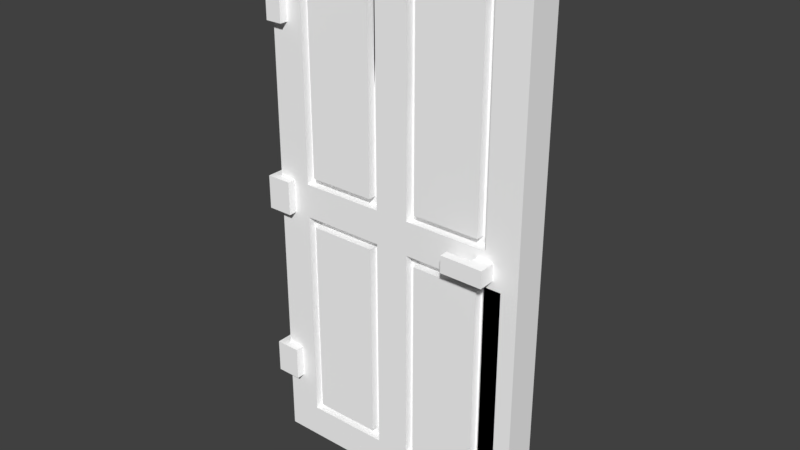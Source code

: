 # Source: door-wooden-dark.blend  (saved by Blender 2.78.0; exported with 4.5.12 LTS)
import bpy
from mathutils import Matrix  # noqa: F401  (used for matrix-valued properties, if any)

bpy.ops.wm.read_factory_settings(use_empty=True)
scene = bpy.context.scene
scene.name = 'Scene'

# ---- collections
col_collection_1 = bpy.data.collections.new('Collection 1'); scene.collection.children.link(col_collection_1)

# ---- materials (node trees are filled in below, after node groups)
mat_door_wooden_dark_material = bpy.data.materials.new('door-wooden-dark_material')
mat_door_wooden_dark_material.alpha_threshold = 0.0
mat_door_wooden_dark_material.use_transparent_shadow = False
mat_door_wooden_dark_material.diffuse_color = (1.0, 1.0, 1.0, 1.0)
mat_door_wooden_dark_material.roughness = 0.5

# ---- material node trees

# ---- world
world_world = bpy.data.worlds.new('World'); scene.world = world_world
world_world.color = (0.05088, 0.05088, 0.05088)
world_world.use_sun_shadow = False
world_world.sun_shadow_jitter_overblur = 0.0
world_world.cycles.sampling_method = 'MANUAL'

# ---- meshes
me_door_wooden_dark_1 = bpy.data.meshes.new('door-wooden-dark_1')
me_door_wooden_dark_1.from_pydata([(14.0, 29.0, 3.0), (14.0, 5.0, 3.0), (6.0, 5.0, 3.0), (6.0, 29.0, 3.0), (14.0, 59.0, 3.0), (14.0, 35.0, 3.0), (6.0, 35.0, 3.0), (6.0, 59.0, 3.0), (28.0, 29.0, 3.0), (28.0, 5.0, 3.0), (20.0, 5.0, 3.0), (20.0, 29.0, 3.0), (28.0, 59.0, 3.0), (28.0, 35.0, 3.0), (20.0, 35.0, 3.0), (20.0, 59.0, 3.0), (5.0, 30.0, 3.0), (5.0, 12.0, 3.0), (1.0, 12.0, 3.0), (1.0, 30.0, 3.0), (5.0, 52.0, 3.0), (5.0, 34.0, 3.0), (1.0, 34.0, 3.0), (1.0, 52.0, 3.0), (19.0, 30.0, 3.0), (19.0, 4.0, 3.0), (15.0, 4.0, 3.0), (15.0, 30.0, 3.0), (19.0, 60.0, 3.0), (19.0, 34.0, 3.0), (15.0, 34.0, 3.0), (15.0, 60.0, 3.0), (33.0, 30.0, 3.0), (33.0, 4.0, 3.0), (29.0, 4.0, 3.0), (29.0, 30.0, 3.0), (33.0, 60.0, 3.0), (33.0, 34.0, 3.0), (29.0, 34.0, 3.0), (29.0, 60.0, 3.0), (6.0, 29.0, 4.0), (6.0, 5.0, 4.0), (5.0, 5.0, 4.0), (5.0, 29.0, 4.0), (6.0, 59.0, 4.0), (6.0, 35.0, 4.0), (5.0, 35.0, 4.0), (5.0, 59.0, 4.0), (15.0, 29.0, 4.0), (15.0, 5.0, 4.0), (14.0, 5.0, 4.0), (14.0, 29.0, 4.0), (15.0, 59.0, 4.0), (15.0, 35.0, 4.0), (14.0, 35.0, 4.0), (14.0, 59.0, 4.0), (20.0, 29.0, 4.0), (20.0, 5.0, 4.0), (19.0, 5.0, 4.0), (19.0, 29.0, 4.0), (20.0, 59.0, 4.0), (20.0, 35.0, 4.0), (19.0, 35.0, 4.0), (19.0, 59.0, 4.0), (29.0, 29.0, 4.0), (29.0, 5.0, 4.0), (28.0, 5.0, 4.0), (28.0, 29.0, 4.0), (29.0, 59.0, 4.0), (29.0, 35.0, 4.0), (28.0, 35.0, 4.0), (28.0, 59.0, 4.0), (33.0, 0.0, 3.0), (1.0, 0.0, 3.0), (1.0, 4.0, 3.0), (33.0, 64.0, 3.0), (1.0, 60.0, 3.0), (1.0, 64.0, 3.0), (3.0, 12.0, 2.0), (3.0, 8.0, 2.0), (0.0, 8.0, 2.0), (0.0, 12.0, 2.0), (3.0, 34.0, 2.0), (3.0, 30.0, 2.0), (0.0, 30.0, 2.0), (0.0, 34.0, 2.0), (5.0, 8.0, 3.0), (5.0, 4.0, 3.0), (1.0, 8.0, 3.0), (5.0, 60.0, 3.0), (5.0, 56.0, 3.0), (1.0, 56.0, 3.0), (3.0, 56.0, 2.0), (3.0, 52.0, 2.0), (1.0, 52.0, 2.0), (1.0, 56.0, 2.0), (3.0, 8.0, 3.0), (3.0, 12.0, 3.0), (3.0, 52.0, 3.0), (3.0, 56.0, 3.0), (28.0, 33.0, 3.0), (28.0, 31.0, 3.0), (3.0, 31.0, 3.0), (3.0, 33.0, 3.0), (30.0, 33.0, 1.0), (30.0, 31.0, 1.0), (25.0, 31.0, 1.0), (25.0, 33.0, 1.0), (33.0, 33.0, 3.0), (33.0, 31.0, 3.0), (30.0, 31.0, 3.0), (30.0, 33.0, 3.0), (28.0, 33.0, 8.0), (28.0, 31.0, 8.0), (25.0, 31.0, 8.0), (25.0, 33.0, 8.0), (3.0, 30.0, 3.0), (3.0, 34.0, 3.0), (15.0, 4.0, 4.0), (5.0, 4.0, 4.0), (15.0, 30.0, 4.0), (5.0, 30.0, 4.0), (15.0, 34.0, 4.0), (5.0, 34.0, 4.0), (15.0, 60.0, 4.0), (5.0, 60.0, 4.0), (29.0, 4.0, 4.0), (19.0, 4.0, 4.0), (29.0, 30.0, 4.0), (19.0, 30.0, 4.0), (29.0, 34.0, 4.0), (19.0, 34.0, 4.0), (29.0, 60.0, 4.0), (19.0, 60.0, 4.0), (6.0, 29.0, 7.0), (6.0, 5.0, 7.0), (14.0, 5.0, 7.0), (14.0, 29.0, 7.0), (6.0, 59.0, 7.0), (6.0, 35.0, 7.0), (14.0, 35.0, 7.0), (14.0, 59.0, 7.0), (20.0, 29.0, 7.0), (20.0, 5.0, 7.0), (28.0, 5.0, 7.0), (28.0, 29.0, 7.0), (20.0, 59.0, 7.0), (20.0, 35.0, 7.0), (28.0, 35.0, 7.0), (28.0, 59.0, 7.0), (1.0, 30.0, 7.0), (1.0, 12.0, 7.0), (5.0, 12.0, 7.0), (5.0, 30.0, 7.0), (1.0, 52.0, 7.0), (1.0, 34.0, 7.0), (5.0, 34.0, 7.0), (5.0, 52.0, 7.0), (15.0, 30.0, 7.0), (15.0, 4.0, 7.0), (19.0, 4.0, 7.0), (19.0, 30.0, 7.0), (15.0, 60.0, 7.0), (15.0, 34.0, 7.0), (19.0, 34.0, 7.0), (19.0, 60.0, 7.0), (29.0, 30.0, 7.0), (29.0, 4.0, 7.0), (33.0, 4.0, 7.0), (33.0, 30.0, 7.0), (29.0, 60.0, 7.0), (29.0, 34.0, 7.0), (33.0, 34.0, 7.0), (33.0, 60.0, 7.0), (5.0, 29.0, 6.0), (5.0, 5.0, 6.0), (6.0, 5.0, 6.0), (6.0, 29.0, 6.0), (5.0, 59.0, 6.0), (5.0, 35.0, 6.0), (6.0, 35.0, 6.0), (6.0, 59.0, 6.0), (14.0, 29.0, 6.0), (14.0, 5.0, 6.0), (15.0, 5.0, 6.0), (15.0, 29.0, 6.0), (14.0, 59.0, 6.0), (14.0, 35.0, 6.0), (15.0, 35.0, 6.0), (15.0, 59.0, 6.0), (19.0, 29.0, 6.0), (19.0, 5.0, 6.0), (20.0, 5.0, 6.0), (20.0, 29.0, 6.0), (19.0, 59.0, 6.0), (19.0, 35.0, 6.0), (20.0, 35.0, 6.0), (20.0, 59.0, 6.0), (28.0, 29.0, 6.0), (28.0, 5.0, 6.0), (29.0, 5.0, 6.0), (29.0, 29.0, 6.0), (28.0, 59.0, 6.0), (28.0, 35.0, 6.0), (29.0, 35.0, 6.0), (29.0, 59.0, 6.0), (1.0, 4.0, 7.0), (1.0, 0.0, 7.0), (33.0, 0.0, 7.0), (1.0, 64.0, 7.0), (1.0, 60.0, 7.0), (33.0, 64.0, 7.0), (1.0, 8.0, 7.0), (5.0, 4.0, 7.0), (5.0, 8.0, 7.0), (1.0, 56.0, 7.0), (5.0, 56.0, 7.0), (5.0, 60.0, 7.0), (0.0, 12.0, 8.0), (0.0, 8.0, 8.0), (3.0, 8.0, 8.0), (3.0, 12.0, 8.0), (0.0, 34.0, 8.0), (0.0, 30.0, 8.0), (3.0, 30.0, 8.0), (3.0, 34.0, 8.0), (3.0, 12.0, 7.0), (3.0, 8.0, 7.0), (3.0, 56.0, 7.0), (3.0, 52.0, 7.0), (1.0, 56.0, 8.0), (1.0, 52.0, 8.0), (3.0, 52.0, 8.0), (3.0, 56.0, 8.0), (3.0, 33.0, 7.0), (3.0, 31.0, 7.0), (28.0, 31.0, 7.0), (28.0, 33.0, 7.0), (25.0, 33.0, 9.0), (25.0, 31.0, 9.0), (30.0, 31.0, 9.0), (30.0, 33.0, 9.0), (25.0, 33.0, 2.0), (25.0, 31.0, 2.0), (28.0, 31.0, 2.0), (28.0, 33.0, 2.0), (30.0, 33.0, 7.0), (30.0, 31.0, 7.0), (33.0, 31.0, 7.0), (33.0, 33.0, 7.0), (3.0, 30.0, 7.0), (3.0, 34.0, 7.0), (5.0, 4.0, 6.0), (15.0, 4.0, 6.0), (5.0, 30.0, 6.0), (15.0, 30.0, 6.0), (5.0, 34.0, 6.0), (15.0, 34.0, 6.0), (5.0, 60.0, 6.0), (15.0, 60.0, 6.0), (19.0, 4.0, 6.0), (29.0, 4.0, 6.0), (19.0, 30.0, 6.0), (29.0, 30.0, 6.0), (19.0, 34.0, 6.0), (29.0, 34.0, 6.0), (19.0, 60.0, 6.0), (29.0, 60.0, 6.0), (0.0, 12.0, 3.0), (0.0, 12.0, 7.0), (0.0, 34.0, 3.0), (0.0, 34.0, 7.0), (30.0, 33.0, 2.0), (30.0, 33.0, 8.0), (0.0, 8.0, 7.0), (0.0, 8.0, 3.0), (0.0, 30.0, 7.0), (0.0, 30.0, 3.0), (30.0, 31.0, 2.0), (30.0, 31.0, 8.0)], [], [(1, 3, 0), (1, 2, 3), (5, 7, 4), (5, 6, 7), (9, 11, 8), (9, 10, 11), (13, 15, 12), (13, 14, 15), (116, 16, 17), (17, 19, 116), (19, 17, 97), (97, 18, 19), (98, 20, 21), (21, 23, 98), (23, 21, 117), (117, 22, 23), (25, 27, 24), (25, 26, 27), (29, 31, 28), (29, 30, 31), (33, 35, 32), (33, 34, 35), (37, 39, 36), (37, 38, 39), (41, 43, 40), (41, 42, 43), (45, 47, 44), (45, 46, 47), (49, 51, 48), (49, 50, 51), (53, 55, 52), (53, 54, 55), (57, 59, 56), (57, 58, 59), (61, 63, 60), (61, 62, 63), (65, 67, 64), (65, 66, 67), (69, 71, 68), (69, 70, 71), (34, 33, 72), (72, 25, 34), (25, 72, 73), (73, 26, 25), (26, 73, 74), (74, 87, 26), (77, 75, 36), (36, 76, 77), (76, 36, 39), (39, 89, 76), (89, 39, 28), (28, 31, 89), (79, 81, 78), (79, 80, 81), (83, 85, 82), (83, 84, 85), (96, 86, 87), (87, 88, 96), (88, 87, 74), (76, 89, 90), (90, 91, 76), (91, 90, 99), (93, 95, 92), (93, 94, 95), (86, 97, 17), (86, 96, 97), (20, 99, 90), (20, 98, 99), (101, 103, 100), (101, 102, 103), (105, 107, 104), (105, 106, 107), (109, 111, 108), (109, 110, 111), (113, 115, 112), (113, 114, 115), (110, 109, 32), (32, 101, 110), (101, 32, 35), (35, 102, 101), (102, 35, 24), (24, 116, 102), (116, 24, 27), (27, 16, 116), (38, 37, 108), (108, 29, 38), (29, 108, 111), (111, 30, 29), (30, 111, 100), (100, 21, 30), (21, 100, 103), (103, 117, 21), (50, 49, 118), (118, 41, 50), (41, 118, 119), (119, 42, 41), (121, 120, 48), (48, 43, 121), (43, 48, 51), (51, 40, 43), (54, 53, 122), (122, 45, 54), (45, 122, 123), (123, 46, 45), (125, 124, 52), (52, 47, 125), (47, 52, 55), (55, 44, 47), (66, 65, 126), (126, 57, 66), (57, 126, 127), (127, 58, 57), (129, 128, 64), (64, 59, 129), (59, 64, 67), (67, 56, 59), (70, 69, 130), (130, 61, 70), (61, 130, 131), (131, 62, 61), (133, 132, 68), (68, 63, 133), (63, 68, 71), (71, 60, 63), (135, 137, 134), (135, 136, 137), (139, 141, 138), (139, 140, 141), (143, 145, 142), (143, 144, 145), (147, 149, 146), (147, 148, 149), (250, 150, 151), (151, 153, 250), (153, 151, 226), (226, 152, 153), (229, 154, 155), (155, 157, 229), (157, 155, 251), (251, 156, 157), (159, 161, 158), (159, 160, 161), (163, 165, 162), (163, 164, 165), (167, 169, 166), (167, 168, 169), (171, 173, 170), (171, 172, 173), (175, 177, 174), (175, 176, 177), (179, 181, 178), (179, 180, 181), (183, 185, 182), (183, 184, 185), (187, 189, 186), (187, 188, 189), (191, 193, 190), (191, 192, 193), (195, 197, 194), (195, 196, 197), (199, 201, 198), (199, 200, 201), (203, 205, 202), (203, 204, 205), (213, 206, 207), (207, 159, 213), (159, 207, 208), (208, 160, 159), (160, 208, 168), (168, 167, 160), (211, 209, 210), (210, 173, 211), (173, 210, 217), (217, 170, 173), (170, 217, 162), (162, 165, 170), (227, 212, 206), (206, 214, 227), (214, 206, 213), (217, 210, 215), (215, 216, 217), (216, 215, 228), (219, 221, 218), (219, 220, 221), (223, 225, 222), (223, 224, 225), (227, 152, 226), (227, 214, 152), (229, 216, 228), (229, 157, 216), (231, 233, 230), (231, 232, 233), (235, 237, 234), (235, 236, 237), (239, 241, 238), (239, 240, 241), (243, 245, 242), (243, 244, 245), (247, 249, 246), (247, 248, 249), (236, 235, 250), (250, 247, 236), (247, 250, 153), (153, 248, 247), (248, 153, 158), (158, 169, 248), (169, 158, 161), (161, 166, 169), (156, 251, 234), (234, 163, 156), (163, 234, 237), (237, 164, 163), (164, 237, 246), (246, 171, 164), (171, 246, 249), (249, 172, 171), (176, 175, 252), (252, 183, 176), (183, 252, 253), (253, 184, 183), (255, 254, 174), (174, 185, 255), (185, 174, 177), (177, 182, 185), (180, 179, 256), (256, 187, 180), (187, 256, 257), (257, 188, 187), (259, 258, 178), (178, 189, 259), (189, 178, 181), (181, 186, 189), (192, 191, 260), (260, 199, 192), (199, 260, 261), (261, 200, 199), (263, 262, 190), (190, 201, 263), (201, 190, 193), (193, 198, 201), (196, 195, 264), (264, 203, 196), (203, 264, 265), (265, 204, 203), (267, 266, 194), (194, 205, 267), (205, 194, 197), (197, 202, 205), (18, 150, 19), (18, 151, 150), (22, 154, 23), (22, 155, 154), (2, 40, 3), (2, 41, 40), (6, 44, 7), (6, 45, 44), (120, 27, 26), (26, 48, 120), (48, 26, 118), (118, 49, 48), (124, 31, 30), (30, 52, 124), (52, 30, 122), (122, 53, 52), (10, 56, 11), (10, 57, 56), (14, 60, 15), (14, 61, 60), (128, 35, 34), (34, 64, 128), (64, 34, 126), (126, 65, 64), (132, 39, 38), (38, 68, 132), (68, 38, 130), (130, 69, 68), (176, 134, 177), (176, 135, 134), (180, 138, 181), (180, 139, 138), (158, 255, 185), (185, 159, 158), (159, 185, 184), (184, 253, 159), (162, 259, 189), (189, 163, 162), (163, 189, 188), (188, 257, 163), (192, 142, 193), (192, 143, 142), (196, 146, 197), (196, 147, 146), (166, 263, 201), (201, 167, 166), (167, 201, 200), (200, 261, 167), (170, 267, 205), (205, 171, 170), (171, 205, 204), (204, 265, 171), (212, 88, 74), (74, 206, 212), (206, 74, 73), (73, 207, 206), (209, 77, 76), (76, 210, 209), (210, 76, 91), (91, 215, 210), (268, 81, 80), (80, 269, 268), (269, 80, 275), (275, 218, 269), (218, 275, 274), (274, 219, 218), (270, 85, 84), (84, 271, 270), (271, 84, 277), (277, 222, 271), (222, 277, 276), (276, 223, 222), (91, 95, 94), (94, 215, 91), (215, 94, 23), (23, 230, 215), (230, 23, 154), (154, 231, 230), (106, 242, 107), (106, 243, 242), (244, 100, 245), (244, 101, 100), (236, 112, 237), (236, 113, 112), (114, 238, 115), (114, 239, 238), (75, 211, 173), (173, 36, 75), (36, 173, 172), (172, 37, 36), (37, 172, 249), (249, 108, 37), (108, 249, 248), (248, 109, 108), (109, 248, 169), (169, 32, 109), (32, 169, 168), (168, 33, 32), (33, 168, 208), (208, 72, 33), (16, 121, 43), (43, 17, 16), (17, 43, 42), (42, 86, 17), (86, 42, 119), (119, 87, 86), (89, 125, 47), (47, 90, 89), (90, 47, 46), (46, 20, 90), (20, 46, 123), (123, 21, 20), (50, 0, 51), (50, 1, 0), (54, 4, 55), (54, 5, 4), (24, 129, 59), (59, 25, 24), (25, 59, 58), (58, 127, 25), (28, 133, 63), (63, 29, 28), (29, 63, 62), (62, 131, 29), (66, 8, 67), (66, 9, 8), (70, 12, 71), (70, 13, 12), (254, 153, 152), (152, 174, 254), (174, 152, 214), (214, 175, 174), (175, 214, 213), (213, 252, 175), (258, 217, 216), (216, 178, 258), (178, 216, 157), (157, 179, 178), (179, 157, 156), (156, 256, 179), (136, 182, 137), (136, 183, 182), (140, 186, 141), (140, 187, 186), (262, 161, 160), (160, 190, 262), (190, 160, 260), (260, 191, 190), (266, 165, 164), (164, 194, 266), (194, 164, 264), (264, 195, 194), (144, 198, 145), (144, 199, 198), (148, 202, 149), (148, 203, 202), (96, 78, 97), (96, 79, 78), (82, 117, 103), (103, 83, 82), (83, 103, 102), (102, 116, 83), (98, 92, 99), (98, 93, 92), (220, 226, 221), (220, 227, 226), (251, 225, 224), (224, 234, 251), (234, 224, 250), (250, 235, 234), (232, 228, 233), (232, 229, 228), (272, 111, 110), (110, 104, 272), (104, 110, 278), (278, 105, 104), (273, 241, 240), (240, 246, 273), (246, 240, 279), (279, 247, 246), (77, 209, 75), (209, 211, 75), (268, 269, 18), (269, 151, 18), (270, 271, 22), (271, 155, 22), (87, 119, 26), (119, 118, 26), (21, 123, 30), (123, 122, 30), (25, 127, 34), (127, 126, 34), (29, 131, 38), (131, 130, 38), (252, 213, 253), (213, 159, 253), (256, 156, 257), (156, 163, 257), (260, 160, 261), (160, 167, 261), (264, 164, 265), (164, 171, 265), (104, 107, 242), (242, 245, 104), (272, 104, 245), (3, 40, 0), (40, 51, 0), (7, 44, 4), (44, 55, 4), (11, 56, 8), (56, 67, 8), (15, 60, 12), (60, 71, 12), (177, 134, 182), (134, 137, 182), (181, 138, 186), (138, 141, 186), (193, 142, 198), (142, 145, 198), (197, 146, 202), (146, 149, 202), (112, 115, 238), (238, 241, 112), (273, 112, 241), (78, 81, 268), (268, 18, 78), (97, 78, 18), (82, 85, 270), (270, 22, 82), (117, 82, 22), (151, 269, 218), (218, 221, 151), (226, 151, 221), (155, 271, 222), (222, 225, 155), (251, 155, 225), (95, 91, 92), (91, 99, 92), (245, 100, 272), (100, 111, 272), (215, 230, 228), (230, 233, 228), (237, 112, 246), (112, 273, 246), (207, 73, 208), (73, 72, 208), (274, 275, 212), (275, 88, 212), (276, 277, 150), (277, 19, 150), (121, 16, 120), (16, 27, 120), (125, 89, 124), (89, 31, 124), (129, 24, 128), (24, 35, 128), (133, 28, 132), (28, 39, 132), (153, 254, 158), (254, 255, 158), (217, 258, 162), (258, 259, 162), (161, 262, 166), (262, 263, 166), (165, 266, 170), (266, 267, 170), (244, 243, 106), (106, 105, 244), (278, 244, 105), (41, 2, 50), (2, 1, 50), (45, 6, 54), (6, 5, 54), (57, 10, 66), (10, 9, 66), (61, 14, 70), (14, 13, 70), (135, 176, 136), (176, 183, 136), (139, 180, 140), (180, 187, 140), (143, 192, 144), (192, 199, 144), (147, 196, 148), (196, 203, 148), (240, 239, 114), (114, 113, 240), (279, 240, 113), (88, 275, 80), (80, 79, 88), (96, 88, 79), (19, 277, 84), (84, 83, 19), (116, 19, 83), (220, 219, 274), (274, 212, 220), (227, 220, 212), (224, 223, 276), (276, 150, 224), (250, 224, 150), (23, 94, 98), (94, 93, 98), (101, 244, 110), (244, 278, 110), (231, 154, 232), (154, 229, 232), (113, 236, 279), (236, 247, 279)])
me_door_wooden_dark_1.polygons.foreach_set('use_smooth', [True] * 556)
_k = set([(0, 1), (0, 3), (0, 51), (1, 2), (1, 50), (2, 3), (2, 41), (3, 40), (4, 5), (4, 7), (4, 55), (5, 6), (5, 54), (6, 7), (6, 45), (7, 44), (8, 9), (8, 11), (8, 67), (9, 10), (9, 66), (10, 11), (10, 57), (11, 56), (12, 13), (12, 15), (12, 71), (13, 14), (13, 70), (14, 15), (14, 61), (15, 60), (16, 17), (16, 27), (16, 121), (17, 86), (18, 19), (18, 97), (18, 151), (19, 116), (19, 150), (20, 21), (20, 90), (21, 30), (21, 123), (22, 23), (22, 117), (22, 155), (23, 94), (23, 98), (24, 25), (24, 35), (24, 129), (25, 34), (25, 127), (26, 27), (26, 87), (26, 118), (27, 120), (28, 29), (28, 39), (28, 133), (29, 38), (29, 131), (30, 31), (30, 122), (31, 89), (31, 124), (32, 33), (32, 109), (33, 72), (34, 35), (34, 126), (35, 128), (36, 37), (36, 75), (37, 108), (38, 39), (38, 130), (39, 132), (40, 41), (40, 51), (41, 50), (42, 43), (42, 119), (43, 121), (44, 45), (44, 55), (45, 54), (46, 47), (46, 123), (47, 125), (48, 49), (48, 120), (49, 118), (50, 51), (52, 53), (52, 124), (53, 122), (54, 55), (56, 57), (56, 67), (57, 66), (58, 59), (58, 127), (59, 129), (60, 61), (60, 71), (61, 70), (62, 63), (62, 131), (63, 133), (64, 65), (64, 128), (65, 126), (66, 67), (68, 69), (68, 132), (69, 130), (70, 71), (72, 73), (72, 208), (73, 74), (73, 207), (74, 88), (75, 77), (75, 211), (76, 77), (76, 91), (77, 209), (78, 79), (78, 81), (78, 97), (79, 80), (79, 96), (80, 81), (80, 275), (81, 268), (82, 83), (82, 85), (82, 117), (83, 84), (83, 116), (84, 85), (84, 277), (85, 270), (86, 87), (87, 119), (88, 96), (88, 212), (89, 90), (89, 125), (91, 95), (91, 99), (92, 93), (92, 95), (92, 99), (93, 94), (93, 98), (94, 95), (96, 97), (98, 99), (100, 101), (100, 111), (100, 245), (101, 110), (101, 244), (102, 103), (102, 116), (103, 117), (104, 105), (104, 107), (104, 272), (105, 106), (105, 278), (106, 107), (106, 243), (107, 242), (108, 109), (110, 111), (110, 278), (111, 272), (112, 113), (112, 115), (112, 237), (113, 114), (113, 236), (114, 115), (114, 239), (115, 238), (118, 119), (120, 121), (122, 123), (124, 125), (126, 127), (128, 129), (130, 131), (132, 133), (134, 135), (134, 137), (134, 177), (135, 136), (135, 176), (136, 137), (136, 183), (137, 182), (138, 139), (138, 141), (138, 181), (139, 140), (139, 180), (140, 141), (140, 187), (141, 186), (142, 143), (142, 145), (142, 193), (143, 144), (143, 192), (144, 145), (144, 199), (145, 198), (146, 147), (146, 149), (146, 197), (147, 148), (147, 196), (148, 149), (148, 203), (149, 202), (150, 151), (150, 250), (151, 226), (152, 153), (152, 214), (153, 158), (153, 254), (154, 155), (154, 229), (154, 231), (155, 251), (156, 157), (156, 163), (156, 256), (157, 216), (158, 159), (158, 255), (159, 213), (159, 253), (160, 161), (160, 167), (160, 260), (161, 166), (161, 262), (162, 163), (162, 217), (162, 259), (163, 257), (164, 165), (164, 171), (164, 264), (165, 170), (165, 266), (166, 167), (166, 263), (167, 261), (168, 169), (168, 208), (169, 248), (170, 171), (170, 267), (171, 265), (172, 173), (172, 249), (173, 211), (174, 175), (174, 254), (175, 252), (176, 177), (176, 183), (177, 182), (178, 179), (178, 258), (179, 256), (180, 181), (180, 187), (181, 186), (182, 183), (184, 185), (184, 253), (185, 255), (186, 187), (188, 189), (188, 257), (189, 259), (190, 191), (190, 262), (191, 260), (192, 193), (192, 199), (193, 198), (194, 195), (194, 266), (195, 264), (196, 197), (196, 203), (197, 202), (198, 199), (200, 201), (200, 261), (201, 263), (202, 203), (204, 205), (204, 265), (205, 267), (206, 207), (206, 212), (207, 208), (209, 210), (209, 211), (210, 215), (212, 227), (213, 214), (213, 252), (215, 228), (215, 230), (216, 217), (217, 258), (218, 219), (218, 221), (218, 269), (219, 220), (219, 274), (220, 221), (220, 227), (221, 226), (222, 223), (222, 225), (222, 271), (223, 224), (223, 276), (224, 225), (224, 250), (225, 251), (226, 227), (228, 229), (228, 233), (229, 232), (230, 231), (230, 233), (231, 232), (232, 233), (234, 235), (234, 251), (235, 250), (236, 237), (236, 247), (237, 246), (238, 239), (238, 241), (239, 240), (240, 241), (240, 279), (241, 273), (242, 243), (242, 245), (243, 244), (244, 245), (246, 247), (246, 273), (247, 279), (248, 249), (252, 253), (254, 255), (256, 257), (258, 259), (260, 261), (262, 263), (264, 265), (266, 267), (268, 269), (270, 271), (274, 275), (276, 277)])
me_door_wooden_dark_1.attributes.new('sharp_edge', 'BOOLEAN', 'EDGE').data.foreach_set('value', [ (min(e.vertices), max(e.vertices)) in _k for e in me_door_wooden_dark_1.edges])
_uv = me_door_wooden_dark_1.uv_layers.new(name='M')
_uv.uv.foreach_set('vector', [0.2891, 0.2266, 0.3516, 0.4141, 0.2891, 0.4141, 0.2891, 0.2266, 0.3516, 0.2266, 0.3516, 0.4141, 0.2109, 0.2266, 0.2734, 0.4141, 0.2109, 0.4141, 0.2109, 0.2266, 0.2734, 0.2266, 0.2734, 0.4141, 0.4453, 0.2266, 0.5078, 0.4141, 0.4453, 0.4141, 0.4453, 0.2266, 0.5078, 0.2266, 0.5078, 0.4141, 0.3672, 0.2266, 0.4297, 0.4141, 0.3672, 0.4141, 0.3672, 0.2266, 0.4297, 0.2266, 0.4297, 0.4141, 0.2578, 0.6641, 0.2422, 0.6641, 0.2422, 0.5234, 0.2422, 0.5234, 0.2734, 0.6641, 0.2578, 0.6641, 0.2734, 0.6641, 0.2422, 0.5234, 0.2578, 0.5234, 0.2578, 0.5234, 0.2734, 0.5234, 0.2734, 0.6641, 0.3047, 0.6641, 0.2891, 0.6641, 0.2891, 0.5234, 0.2891, 0.5234, 0.3203, 0.6641, 0.3047, 0.6641, 0.3203, 0.6641, 0.2891, 0.5234, 0.3047, 0.5234, 0.3047, 0.5234, 0.3203, 0.5234, 0.3203, 0.6641, 0.2891, 0.007812, 0.3203, 0.2109, 0.2891, 0.2109, 0.2891, 0.007812, 0.3203, 0.007812, 0.3203, 0.2109, 0.2422, 0.007812, 0.2734, 0.2109, 0.2422, 0.2109, 0.2422, 0.007812, 0.2734, 0.007812, 0.2734, 0.2109, 0.3828, 0.007812, 0.4141, 0.2109, 0.3828, 0.2109, 0.3828, 0.007812, 0.4141, 0.007812, 0.4141, 0.2109, 0.3359, 0.007812, 0.3672, 0.2109, 0.3359, 0.2109, 0.3359, 0.007812, 0.3672, 0.007812, 0.3672, 0.2109, 0.03125, 0.5234, 0.03906, 0.7109, 0.03125, 0.7109, 0.03125, 0.5234, 0.03906, 0.5234, 0.03906, 0.7109, 0.007812, 0.5234, 0.01562, 0.7109, 0.007812, 0.7109, 0.007812, 0.5234, 0.01562, 0.5234, 0.01562, 0.7109, 0.07812, 0.5234, 0.08594, 0.7109, 0.07812, 0.7109, 0.07812, 0.5234, 0.08594, 0.5234, 0.08594, 0.7109, 0.05469, 0.5234, 0.0625, 0.7109, 0.05469, 0.7109, 0.05469, 0.5234, 0.0625, 0.5234, 0.0625, 0.7109, 0.9219, 0.2266, 0.9297, 0.4141, 0.9219, 0.4141, 0.9219, 0.2266, 0.9297, 0.2266, 0.9297, 0.4141, 0.8984, 0.2266, 0.9062, 0.4141, 0.8984, 0.4141, 0.8984, 0.2266, 0.9062, 0.2266, 0.9062, 0.4141, 0.9688, 0.2266, 0.9766, 0.4141, 0.9688, 0.4141, 0.9688, 0.2266, 0.9766, 0.2266, 0.9766, 0.4141, 0.9453, 0.2266, 0.9531, 0.4141, 0.9453, 0.4141, 0.9453, 0.2266, 0.9531, 0.2266, 0.9531, 0.4141, 0.7109, 0.4609, 0.6797, 0.4609, 0.6797, 0.4297, 0.6797, 0.4297, 0.7891, 0.4609, 0.7109, 0.4609, 0.7891, 0.4609, 0.6797, 0.4297, 0.9297, 0.4297, 0.9297, 0.4297, 0.8203, 0.4609, 0.7891, 0.4609, 0.8203, 0.4609, 0.9297, 0.4297, 0.9297, 0.4609, 0.9297, 0.4609, 0.8984, 0.4609, 0.8203, 0.4609, 0.7734, 0.6484, 0.5234, 0.6484, 0.5234, 0.6172, 0.5234, 0.6172, 0.7734, 0.6172, 0.7734, 0.6484, 0.7734, 0.6172, 0.5234, 0.6172, 0.5547, 0.6172, 0.5547, 0.6172, 0.7422, 0.6172, 0.7734, 0.6172, 0.7422, 0.6172, 0.5547, 0.6172, 0.6328, 0.6172, 0.6328, 0.6172, 0.6641, 0.6172, 0.7422, 0.6172, 0.8828, 0.5703, 0.9062, 0.6016, 0.8828, 0.6016, 0.8828, 0.5703, 0.9062, 0.5703, 0.9062, 0.6016, 0.9219, 0.5703, 0.9453, 0.6016, 0.9219, 0.6016, 0.9219, 0.5703, 0.9453, 0.5703, 0.9453, 0.6016, 0.8047, 0.6016, 0.7891, 0.6016, 0.7891, 0.5703, 0.7891, 0.5703, 0.8203, 0.6016, 0.8047, 0.6016, 0.8203, 0.6016, 0.7891, 0.5703, 0.8203, 0.5703, 0.8672, 0.6016, 0.8359, 0.6016, 0.8359, 0.5703, 0.8359, 0.5703, 0.8672, 0.5703, 0.8672, 0.6016, 0.8672, 0.5703, 0.8359, 0.5703, 0.8516, 0.5703, 0.8906, 0.6172, 0.9062, 0.6484, 0.8906, 0.6484, 0.8906, 0.6172, 0.9062, 0.6172, 0.9062, 0.6484, 0.8594, 0.6172, 0.875, 0.6484, 0.8594, 0.6484, 0.8594, 0.6172, 0.875, 0.6172, 0.875, 0.6484, 0.8281, 0.6172, 0.8438, 0.6484, 0.8281, 0.6484, 0.8281, 0.6172, 0.8438, 0.6172, 0.8438, 0.6484, 0.1484, 0.4766, 0.3438, 0.4922, 0.1484, 0.4922, 0.1484, 0.4766, 0.3438, 0.4766, 0.3438, 0.4922, 0.625, 0.4766, 0.6641, 0.4922, 0.625, 0.4922, 0.625, 0.4766, 0.6641, 0.4766, 0.6641, 0.4922, 0.7578, 0.4766, 0.7812, 0.4922, 0.7578, 0.4922, 0.7578, 0.4766, 0.7812, 0.4766, 0.7812, 0.4922, 0.7969, 0.4766, 0.8203, 0.4922, 0.7969, 0.4922, 0.7969, 0.4766, 0.8203, 0.4766, 0.8203, 0.4922, 0.7578, 0.6875, 0.7344, 0.6875, 0.7344, 0.6797, 0.7344, 0.6797, 0.7734, 0.6875, 0.7578, 0.6875, 0.7734, 0.6875, 0.7344, 0.6797, 0.7656, 0.6797, 0.7656, 0.6797, 0.9688, 0.6875, 0.7734, 0.6875, 0.9688, 0.6875, 0.7656, 0.6797, 0.8438, 0.6797, 0.8438, 0.6797, 0.9688, 0.6797, 0.9688, 0.6875, 0.9688, 0.6797, 0.8438, 0.6797, 0.875, 0.6797, 0.875, 0.6797, 0.9531, 0.6797, 0.9688, 0.6797, 0.5156, 0.6875, 0.4844, 0.6875, 0.4844, 0.6797, 0.4844, 0.6797, 0.5938, 0.6875, 0.5156, 0.6875, 0.5938, 0.6875, 0.4844, 0.6797, 0.5078, 0.6797, 0.5078, 0.6797, 0.625, 0.6875, 0.5938, 0.6875, 0.625, 0.6875, 0.5078, 0.6797, 0.5234, 0.6797, 0.5234, 0.6797, 0.7031, 0.6875, 0.625, 0.6875, 0.7031, 0.6875, 0.5234, 0.6797, 0.7188, 0.6797, 0.7188, 0.6797, 0.7188, 0.6875, 0.7031, 0.6875, 0.8594, 0.7344, 0.8516, 0.7344, 0.8516, 0.7266, 0.8516, 0.7266, 0.9219, 0.7344, 0.8594, 0.7344, 0.9219, 0.7344, 0.8516, 0.7266, 0.9297, 0.7266, 0.9297, 0.7266, 0.9297, 0.7344, 0.9219, 0.7344, 0.6484, 0.7344, 0.5703, 0.7344, 0.5703, 0.7266, 0.5703, 0.7266, 0.6484, 0.7266, 0.6484, 0.7344, 0.6484, 0.7266, 0.5703, 0.7266, 0.5781, 0.7266, 0.5781, 0.7266, 0.6406, 0.7266, 0.6484, 0.7266, 0.7656, 0.7344, 0.7578, 0.7344, 0.7578, 0.7266, 0.7578, 0.7266, 0.8281, 0.7344, 0.7656, 0.7344, 0.8281, 0.7344, 0.7578, 0.7266, 0.8359, 0.7266, 0.8359, 0.7266, 0.8359, 0.7344, 0.8281, 0.7344, 0.7422, 0.7344, 0.6641, 0.7344, 0.6641, 0.7266, 0.6641, 0.7266, 0.7422, 0.7266, 0.7422, 0.7344, 0.7422, 0.7266, 0.6641, 0.7266, 0.6719, 0.7266, 0.6719, 0.7266, 0.7344, 0.7266, 0.7422, 0.7266, 0.2969, 0.7344, 0.2891, 0.7344, 0.2891, 0.7266, 0.2891, 0.7266, 0.3594, 0.7344, 0.2969, 0.7344, 0.3594, 0.7344, 0.2891, 0.7266, 0.3672, 0.7266, 0.3672, 0.7266, 0.3672, 0.7344, 0.3594, 0.7344, 0.08594, 0.7344, 0.007812, 0.7344, 0.007812, 0.7266, 0.007812, 0.7266, 0.08594, 0.7266, 0.08594, 0.7344, 0.08594, 0.7266, 0.007812, 0.7266, 0.01562, 0.7266, 0.01562, 0.7266, 0.07812, 0.7266, 0.08594, 0.7266, 0.4844, 0.7344, 0.4766, 0.7344, 0.4766, 0.7266, 0.4766, 0.7266, 0.5469, 0.7344, 0.4844, 0.7344, 0.5469, 0.7344, 0.4766, 0.7266, 0.5547, 0.7266, 0.5547, 0.7266, 0.5547, 0.7344, 0.5469, 0.7344, 0.1797, 0.7344, 0.1016, 0.7344, 0.1016, 0.7266, 0.1016, 0.7266, 0.1797, 0.7266, 0.1797, 0.7344, 0.1797, 0.7266, 0.1016, 0.7266, 0.1094, 0.7266, 0.1094, 0.7266, 0.1719, 0.7266, 0.1797, 0.7266, 0.8047, 0.007812, 0.8672, 0.1953, 0.8047, 0.1953, 0.8047, 0.007812, 0.8672, 0.007812, 0.8672, 0.1953, 0.8828, 0.007812, 0.9453, 0.1953, 0.8828, 0.1953, 0.8828, 0.007812, 0.9453, 0.007812, 0.9453, 0.1953, 0.1328, 0.2266, 0.1953, 0.4141, 0.1328, 0.4141, 0.1328, 0.2266, 0.1953, 0.2266, 0.1953, 0.4141, 0.05469, 0.2266, 0.1172, 0.4141, 0.05469, 0.4141, 0.05469, 0.2266, 0.1172, 0.2266, 0.1172, 0.4141, 0.3516, 0.6641, 0.3359, 0.6641, 0.3359, 0.5234, 0.3359, 0.5234, 0.3672, 0.6641, 0.3516, 0.6641, 0.3672, 0.6641, 0.3359, 0.5234, 0.3516, 0.5234, 0.3516, 0.5234, 0.3672, 0.5234, 0.3672, 0.6641, 0.3984, 0.6641, 0.3828, 0.6641, 0.3828, 0.5234, 0.3828, 0.5234, 0.4141, 0.6641, 0.3984, 0.6641, 0.4141, 0.6641, 0.3828, 0.5234, 0.3984, 0.5234, 0.3984, 0.5234, 0.4141, 0.5234, 0.4141, 0.6641, 0.1953, 0.007812, 0.2266, 0.2109, 0.1953, 0.2109, 0.1953, 0.007812, 0.2266, 0.007812, 0.2266, 0.2109, 0.05469, 0.007812, 0.08594, 0.2109, 0.05469, 0.2109, 0.05469, 0.007812, 0.08594, 0.007812, 0.08594, 0.2109, 0.1016, 0.007812, 0.1328, 0.2109, 0.1016, 0.2109, 0.1016, 0.007812, 0.1328, 0.007812, 0.1328, 0.2109, 0.1484, 0.007812, 0.1797, 0.2109, 0.1484, 0.2109, 0.1484, 0.007812, 0.1797, 0.007812, 0.1797, 0.2109, 0.1953, 0.5234, 0.2031, 0.7109, 0.1953, 0.7109, 0.1953, 0.5234, 0.2031, 0.5234, 0.2031, 0.7109, 0.2188, 0.5234, 0.2266, 0.7109, 0.2188, 0.7109, 0.2188, 0.5234, 0.2266, 0.5234, 0.2266, 0.7109, 0.125, 0.5234, 0.1328, 0.7109, 0.125, 0.7109, 0.125, 0.5234, 0.1328, 0.5234, 0.1328, 0.7109, 0.1016, 0.5234, 0.1094, 0.7109, 0.1016, 0.7109, 0.1016, 0.5234, 0.1094, 0.5234, 0.1094, 0.7109, 0.1484, 0.5234, 0.1562, 0.7109, 0.1484, 0.7109, 0.1484, 0.5234, 0.1562, 0.5234, 0.1562, 0.7109, 0.1719, 0.5234, 0.1797, 0.7109, 0.1719, 0.7109, 0.1719, 0.5234, 0.1797, 0.5234, 0.1797, 0.7109, 0.5703, 0.2266, 0.5781, 0.4141, 0.5703, 0.4141, 0.5703, 0.2266, 0.5781, 0.2266, 0.5781, 0.4141, 0.5469, 0.2266, 0.5547, 0.4141, 0.5469, 0.4141, 0.5469, 0.2266, 0.5547, 0.2266, 0.5547, 0.4141, 0.5547, 0.6016, 0.5234, 0.6016, 0.5234, 0.5703, 0.5234, 0.5703, 0.6328, 0.6016, 0.5547, 0.6016, 0.6328, 0.6016, 0.5234, 0.5703, 0.7734, 0.5703, 0.7734, 0.5703, 0.6641, 0.6016, 0.6328, 0.6016, 0.6641, 0.6016, 0.7734, 0.5703, 0.7734, 0.6016, 0.7734, 0.6016, 0.7422, 0.6016, 0.6641, 0.6016, 0.3984, 0.4609, 0.1484, 0.4609, 0.1484, 0.4297, 0.1484, 0.4297, 0.3984, 0.4297, 0.3984, 0.4609, 0.3984, 0.4297, 0.1484, 0.4297, 0.1797, 0.4297, 0.1797, 0.4297, 0.3672, 0.4297, 0.3984, 0.4297, 0.3672, 0.4297, 0.1797, 0.4297, 0.2578, 0.4297, 0.2578, 0.4297, 0.2891, 0.4297, 0.3672, 0.4297, 0.9766, 0.5547, 0.9609, 0.5547, 0.9609, 0.5234, 0.9609, 0.5234, 0.9922, 0.5547, 0.9766, 0.5547, 0.9922, 0.5547, 0.9609, 0.5234, 0.9922, 0.5234, 0.9453, 0.5547, 0.9141, 0.5547, 0.9141, 0.5234, 0.9141, 0.5234, 0.9453, 0.5234, 0.9453, 0.5547, 0.9453, 0.5234, 0.9141, 0.5234, 0.9297, 0.5234, 0.9609, 0.5703, 0.9844, 0.6016, 0.9609, 0.6016, 0.9609, 0.5703, 0.9844, 0.5703, 0.9844, 0.6016, 0.7891, 0.6172, 0.8125, 0.6484, 0.7891, 0.6484, 0.7891, 0.6172, 0.8125, 0.6172, 0.8125, 0.6484, 0.2422, 0.6797, 0.2578, 0.7109, 0.2422, 0.7109, 0.2422, 0.6797, 0.2578, 0.6797, 0.2578, 0.7109, 0.9531, 0.6172, 0.9688, 0.6484, 0.9531, 0.6484, 0.9531, 0.6172, 0.9688, 0.6172, 0.9688, 0.6484, 0.9219, 0.6172, 0.9375, 0.6484, 0.9219, 0.6484, 0.9219, 0.6172, 0.9375, 0.6172, 0.9375, 0.6484, 0.3594, 0.4766, 0.5547, 0.4922, 0.3594, 0.4922, 0.3594, 0.4766, 0.5547, 0.4766, 0.5547, 0.4922, 0.5703, 0.4766, 0.6094, 0.4922, 0.5703, 0.4922, 0.5703, 0.4766, 0.6094, 0.4766, 0.6094, 0.4922, 0.7188, 0.4766, 0.7422, 0.4922, 0.7188, 0.4922, 0.7188, 0.4766, 0.7422, 0.4766, 0.7422, 0.4922, 0.6797, 0.4766, 0.7031, 0.4922, 0.6797, 0.4922, 0.6797, 0.4766, 0.7031, 0.4766, 0.7031, 0.4922, 0.6797, 0.7109, 0.4844, 0.7109, 0.4844, 0.7031, 0.4844, 0.7031, 0.6953, 0.7109, 0.6797, 0.7109, 0.6953, 0.7109, 0.4844, 0.7031, 0.5, 0.7031, 0.5, 0.7031, 0.7188, 0.7109, 0.6953, 0.7109, 0.7188, 0.7109, 0.5, 0.7031, 0.5781, 0.7031, 0.5781, 0.7031, 0.7188, 0.7031, 0.7188, 0.7109, 0.7188, 0.7031, 0.5781, 0.7031, 0.6094, 0.7031, 0.6094, 0.7031, 0.6875, 0.7031, 0.7188, 0.7031, 0.75, 0.7109, 0.7344, 0.7109, 0.7344, 0.7031, 0.7344, 0.7031, 0.8281, 0.7109, 0.75, 0.7109, 0.8281, 0.7109, 0.7344, 0.7031, 0.9297, 0.7031, 0.9297, 0.7031, 0.8594, 0.7109, 0.8281, 0.7109, 0.8594, 0.7109, 0.9297, 0.7031, 0.9453, 0.7031, 0.9453, 0.7031, 0.9375, 0.7109, 0.8594, 0.7109, 0.9375, 0.7109, 0.9453, 0.7031, 0.9688, 0.7031, 0.9688, 0.7031, 0.9688, 0.7109, 0.9375, 0.7109, 0.6719, 0.7578, 0.6641, 0.7578, 0.6641, 0.75, 0.6641, 0.75, 0.7344, 0.7578, 0.6719, 0.7578, 0.7344, 0.7578, 0.6641, 0.75, 0.7422, 0.75, 0.7422, 0.75, 0.7422, 0.7578, 0.7344, 0.7578, 0.4609, 0.7578, 0.3828, 0.7578, 0.3828, 0.75, 0.3828, 0.75, 0.4609, 0.75, 0.4609, 0.7578, 0.4609, 0.75, 0.3828, 0.75, 0.3906, 0.75, 0.3906, 0.75, 0.4531, 0.75, 0.4609, 0.75, 0.4844, 0.7578, 0.4766, 0.7578, 0.4766, 0.75, 0.4766, 0.75, 0.5469, 0.7578, 0.4844, 0.7578, 0.5469, 0.7578, 0.4766, 0.75, 0.5547, 0.75, 0.5547, 0.75, 0.5547, 0.7578, 0.5469, 0.7578, 0.6484, 0.7578, 0.5703, 0.7578, 0.5703, 0.75, 0.5703, 0.75, 0.6484, 0.75, 0.6484, 0.7578, 0.6484, 0.75, 0.5703, 0.75, 0.5781, 0.75, 0.5781, 0.75, 0.6406, 0.75, 0.6484, 0.75, 0.4844, 0.7812, 0.4766, 0.7812, 0.4766, 0.7734, 0.4766, 0.7734, 0.5469, 0.7812, 0.4844, 0.7812, 0.5469, 0.7812, 0.4766, 0.7734, 0.5547, 0.7734, 0.5547, 0.7734, 0.5547, 0.7812, 0.5469, 0.7812, 0.6484, 0.7812, 0.5703, 0.7812, 0.5703, 0.7734, 0.5703, 0.7734, 0.6484, 0.7734, 0.6484, 0.7812, 0.6484, 0.7734, 0.5703, 0.7734, 0.5781, 0.7734, 0.5781, 0.7734, 0.6406, 0.7734, 0.6484, 0.7734, 0.6719, 0.7812, 0.6641, 0.7812, 0.6641, 0.7734, 0.6641, 0.7734, 0.7344, 0.7812, 0.6719, 0.7812, 0.7344, 0.7812, 0.6641, 0.7734, 0.7422, 0.7734, 0.7422, 0.7734, 0.7422, 0.7812, 0.7344, 0.7812, 0.4609, 0.7812, 0.3828, 0.7812, 0.3828, 0.7734, 0.3828, 0.7734, 0.4609, 0.7734, 0.4609, 0.7812, 0.4609, 0.7734, 0.3828, 0.7734, 0.3906, 0.7734, 0.3906, 0.7734, 0.4531, 0.7734, 0.4609, 0.7734, 0.4297, 0.5234, 0.4609, 0.6641, 0.4297, 0.6641, 0.4297, 0.5234, 0.4609, 0.5234, 0.4609, 0.6641, 0.4766, 0.5234, 0.5078, 0.6641, 0.4766, 0.6641, 0.4766, 0.5234, 0.5078, 0.5234, 0.5078, 0.6641, 0.5234, 0.2266, 0.5312, 0.4141, 0.5234, 0.4141, 0.5234, 0.2266, 0.5312, 0.2266, 0.5312, 0.4141, 0.6406, 0.2266, 0.6484, 0.4141, 0.6406, 0.4141, 0.6406, 0.2266, 0.6484, 0.2266, 0.6484, 0.4141, 0.6719, 0.2109, 0.6641, 0.2109, 0.6641, 0.007812, 0.6641, 0.007812, 0.6719, 0.2031, 0.6719, 0.2109, 0.6719, 0.2031, 0.6641, 0.007812, 0.6719, 0.007812, 0.6719, 0.007812, 0.6719, 0.01562, 0.6719, 0.2031, 0.6953, 0.2109, 0.6875, 0.2109, 0.6875, 0.007812, 0.6875, 0.007812, 0.6953, 0.2031, 0.6953, 0.2109, 0.6953, 0.2031, 0.6875, 0.007812, 0.6953, 0.007812, 0.6953, 0.007812, 0.6953, 0.01562, 0.6953, 0.2031, 0.6172, 0.2266, 0.625, 0.4141, 0.6172, 0.4141, 0.6172, 0.2266, 0.625, 0.2266, 0.625, 0.4141, 0.5938, 0.2266, 0.6016, 0.4141, 0.5938, 0.4141, 0.5938, 0.2266, 0.6016, 0.2266, 0.6016, 0.4141, 0.625, 0.2109, 0.6172, 0.2109, 0.6172, 0.007812, 0.6172, 0.007812, 0.625, 0.2031, 0.625, 0.2109, 0.625, 0.2031, 0.6172, 0.007812, 0.625, 0.007812, 0.625, 0.007812, 0.625, 0.01562, 0.625, 0.2031, 0.6484, 0.2109, 0.6406, 0.2109, 0.6406, 0.007812, 0.6406, 0.007812, 0.6484, 0.2031, 0.6484, 0.2109, 0.6484, 0.2031, 0.6406, 0.007812, 0.6484, 0.007812, 0.6484, 0.007812, 0.6484, 0.01562, 0.6484, 0.2031, 0.9609, 0.007812, 0.9688, 0.1953, 0.9609, 0.1953, 0.9609, 0.007812, 0.9688, 0.007812, 0.9688, 0.1953, 0.9844, 0.007812, 0.9922, 0.1953, 0.9844, 0.1953, 0.9844, 0.007812, 0.9922, 0.007812, 0.9922, 0.1953, 0.7656, 0.2109, 0.7578, 0.2109, 0.7578, 0.2031, 0.7578, 0.2031, 0.7656, 0.007812, 0.7656, 0.2109, 0.7656, 0.007812, 0.7578, 0.2031, 0.7578, 0.01562, 0.7578, 0.01562, 0.7578, 0.007812, 0.7656, 0.007812, 0.7891, 0.2109, 0.7812, 0.2109, 0.7812, 0.2031, 0.7812, 0.2031, 0.7891, 0.007812, 0.7891, 0.2109, 0.7891, 0.007812, 0.7812, 0.2031, 0.7812, 0.01562, 0.7812, 0.01562, 0.7812, 0.007812, 0.7891, 0.007812, 0.8047, 0.2266, 0.8125, 0.4141, 0.8047, 0.4141, 0.8047, 0.2266, 0.8125, 0.2266, 0.8125, 0.4141, 0.7812, 0.2266, 0.7891, 0.4141, 0.7812, 0.4141, 0.7812, 0.2266, 0.7891, 0.2266, 0.7891, 0.4141, 0.7188, 0.2109, 0.7109, 0.2109, 0.7109, 0.2031, 0.7109, 0.2031, 0.7188, 0.007812, 0.7188, 0.2109, 0.7188, 0.007812, 0.7109, 0.2031, 0.7109, 0.01562, 0.7109, 0.01562, 0.7109, 0.007812, 0.7188, 0.007812, 0.7422, 0.2109, 0.7344, 0.2109, 0.7344, 0.2031, 0.7344, 0.2031, 0.7422, 0.007812, 0.7422, 0.2109, 0.7422, 0.007812, 0.7344, 0.2031, 0.7344, 0.01562, 0.7344, 0.01562, 0.7344, 0.007812, 0.7422, 0.007812, 0.08594, 0.4922, 0.05469, 0.4922, 0.05469, 0.4609, 0.05469, 0.4609, 0.08594, 0.4609, 0.08594, 0.4922, 0.08594, 0.4609, 0.05469, 0.4609, 0.05469, 0.4297, 0.05469, 0.4297, 0.08594, 0.4297, 0.08594, 0.4609, 0.1328, 0.4922, 0.1016, 0.4922, 0.1016, 0.4609, 0.1016, 0.4609, 0.1328, 0.4609, 0.1328, 0.4922, 0.1328, 0.4609, 0.1016, 0.4609, 0.1016, 0.4297, 0.1016, 0.4297, 0.1328, 0.4297, 0.1328, 0.4609, 0.9531, 0.4609, 0.9453, 0.4609, 0.9453, 0.4297, 0.9453, 0.4297, 0.9844, 0.4609, 0.9531, 0.4609, 0.9844, 0.4609, 0.9453, 0.4297, 0.9531, 0.4297, 0.9531, 0.4297, 0.9922, 0.4609, 0.9844, 0.4609, 0.9922, 0.4609, 0.9531, 0.4297, 0.9844, 0.4297, 0.9844, 0.4297, 0.9922, 0.4297, 0.9922, 0.4609, 0.7969, 0.5547, 0.7891, 0.5547, 0.7891, 0.5234, 0.7891, 0.5234, 0.8281, 0.5547, 0.7969, 0.5547, 0.8281, 0.5547, 0.7891, 0.5234, 0.7969, 0.5234, 0.7969, 0.5234, 0.8359, 0.5547, 0.8281, 0.5547, 0.8359, 0.5547, 0.7969, 0.5234, 0.8281, 0.5234, 0.8281, 0.5234, 0.8359, 0.5234, 0.8359, 0.5547, 0.8594, 0.5547, 0.8516, 0.5547, 0.8516, 0.5234, 0.8516, 0.5234, 0.8906, 0.5547, 0.8594, 0.5547, 0.8906, 0.5547, 0.8516, 0.5234, 0.8594, 0.5234, 0.8594, 0.5234, 0.8984, 0.5547, 0.8906, 0.5547, 0.8984, 0.5547, 0.8594, 0.5234, 0.8906, 0.5234, 0.8906, 0.5234, 0.8984, 0.5234, 0.8984, 0.5547, 0.8984, 0.4766, 0.9062, 0.4922, 0.8984, 0.4922, 0.8984, 0.4766, 0.9062, 0.4766, 0.9062, 0.4922, 0.9688, 0.4766, 0.9766, 0.4922, 0.9688, 0.4922, 0.9688, 0.4766, 0.9766, 0.4766, 0.9766, 0.4922, 0.9453, 0.4766, 0.9531, 0.4922, 0.9453, 0.4922, 0.9453, 0.4766, 0.9531, 0.4766, 0.9531, 0.4922, 0.9219, 0.4766, 0.9297, 0.4922, 0.9219, 0.4922, 0.9219, 0.4766, 0.9297, 0.4766, 0.9297, 0.4922, 0.03906, 0.5078, 0.007812, 0.5078, 0.007812, 0.4766, 0.007812, 0.4766, 0.03906, 0.4766, 0.03906, 0.5078, 0.03906, 0.4766, 0.007812, 0.4766, 0.007812, 0.2734, 0.007812, 0.2734, 0.03906, 0.2734, 0.03906, 0.4766, 0.03906, 0.2734, 0.007812, 0.2734, 0.007812, 0.2656, 0.007812, 0.2656, 0.03906, 0.2656, 0.03906, 0.2734, 0.03906, 0.2656, 0.007812, 0.2656, 0.007812, 0.25, 0.007812, 0.25, 0.03906, 0.25, 0.03906, 0.2656, 0.03906, 0.25, 0.007812, 0.25, 0.007812, 0.2422, 0.007812, 0.2422, 0.03906, 0.2422, 0.03906, 0.25, 0.03906, 0.2422, 0.007812, 0.2422, 0.007812, 0.03906, 0.007812, 0.03906, 0.03906, 0.03906, 0.03906, 0.2422, 0.03906, 0.03906, 0.007812, 0.03906, 0.007812, 0.007812, 0.007812, 0.007812, 0.03906, 0.007812, 0.03906, 0.03906, 0.4844, 0.2109, 0.4766, 0.2109, 0.4766, 0.2031, 0.4766, 0.2031, 0.4844, 0.07031, 0.4844, 0.2109, 0.4844, 0.07031, 0.4766, 0.2031, 0.4766, 0.01562, 0.4766, 0.01562, 0.4844, 0.03906, 0.4844, 0.07031, 0.4844, 0.03906, 0.4766, 0.01562, 0.4766, 0.007812, 0.4766, 0.007812, 0.4844, 0.007812, 0.4844, 0.03906, 0.4609, 0.2109, 0.4531, 0.2109, 0.4531, 0.2031, 0.4531, 0.2031, 0.4609, 0.1797, 0.4609, 0.2109, 0.4609, 0.1797, 0.4531, 0.2031, 0.4531, 0.01562, 0.4531, 0.01562, 0.4609, 0.1484, 0.4609, 0.1797, 0.4609, 0.1484, 0.4531, 0.01562, 0.4531, 0.007812, 0.4531, 0.007812, 0.4609, 0.007812, 0.4609, 0.1484, 0.8281, 0.2266, 0.8359, 0.4141, 0.8281, 0.4141, 0.8281, 0.2266, 0.8359, 0.2266, 0.8359, 0.4141, 0.875, 0.2266, 0.8828, 0.4141, 0.875, 0.4141, 0.875, 0.2266, 0.8828, 0.2266, 0.8828, 0.4141, 0.4375, 0.2109, 0.4297, 0.2109, 0.4297, 0.2031, 0.4297, 0.2031, 0.4375, 0.007812, 0.4375, 0.2109, 0.4375, 0.007812, 0.4297, 0.2031, 0.4297, 0.01562, 0.4297, 0.01562, 0.4297, 0.007812, 0.4375, 0.007812, 0.5078, 0.2109, 0.5, 0.2109, 0.5, 0.2031, 0.5, 0.2031, 0.5078, 0.007812, 0.5078, 0.2109, 0.5078, 0.007812, 0.5, 0.2031, 0.5, 0.01562, 0.5, 0.01562, 0.5, 0.007812, 0.5078, 0.007812, 0.8516, 0.2266, 0.8594, 0.4141, 0.8516, 0.4141, 0.8516, 0.2266, 0.8594, 0.2266, 0.8594, 0.4141, 0.7109, 0.2266, 0.7188, 0.4141, 0.7109, 0.4141, 0.7109, 0.2266, 0.7188, 0.2266, 0.7188, 0.4141, 0.5781, 0.2109, 0.5703, 0.2109, 0.5703, 0.07031, 0.5703, 0.07031, 0.5781, 0.2031, 0.5781, 0.2109, 0.5781, 0.2031, 0.5703, 0.07031, 0.5703, 0.03906, 0.5703, 0.03906, 0.5781, 0.01562, 0.5781, 0.2031, 0.5781, 0.01562, 0.5703, 0.03906, 0.5703, 0.007812, 0.5703, 0.007812, 0.5781, 0.007812, 0.5781, 0.01562, 0.6016, 0.2109, 0.5938, 0.2109, 0.5938, 0.1797, 0.5938, 0.1797, 0.6016, 0.2031, 0.6016, 0.2109, 0.6016, 0.2031, 0.5938, 0.1797, 0.5938, 0.1484, 0.5938, 0.1484, 0.6016, 0.01562, 0.6016, 0.2031, 0.6016, 0.01562, 0.5938, 0.1484, 0.5938, 0.007812, 0.5938, 0.007812, 0.6016, 0.007812, 0.6016, 0.01562, 0.7578, 0.2266, 0.7656, 0.4141, 0.7578, 0.4141, 0.7578, 0.2266, 0.7656, 0.2266, 0.7656, 0.4141, 0.7344, 0.2266, 0.7422, 0.4141, 0.7344, 0.4141, 0.7344, 0.2266, 0.7422, 0.2266, 0.7422, 0.4141, 0.5312, 0.2109, 0.5234, 0.2109, 0.5234, 0.007812, 0.5234, 0.007812, 0.5312, 0.2031, 0.5312, 0.2109, 0.5312, 0.2031, 0.5234, 0.007812, 0.5312, 0.007812, 0.5312, 0.007812, 0.5312, 0.01562, 0.5312, 0.2031, 0.5547, 0.2109, 0.5469, 0.2109, 0.5469, 0.007812, 0.5469, 0.007812, 0.5547, 0.2031, 0.5547, 0.2109, 0.5547, 0.2031, 0.5469, 0.007812, 0.5547, 0.007812, 0.5547, 0.007812, 0.5547, 0.01562, 0.5547, 0.2031, 0.6641, 0.2266, 0.6719, 0.4141, 0.6641, 0.4141, 0.6641, 0.2266, 0.6719, 0.2266, 0.6719, 0.4141, 0.6875, 0.2266, 0.6953, 0.4141, 0.6875, 0.4141, 0.6875, 0.2266, 0.6953, 0.2266, 0.6953, 0.4141, 0.9844, 0.6172, 0.9922, 0.6484, 0.9844, 0.6484, 0.9844, 0.6172, 0.9922, 0.6172, 0.9922, 0.6484, 0.4688, 0.7109, 0.4609, 0.7109, 0.4609, 0.7031, 0.4609, 0.7031, 0.4688, 0.6797, 0.4688, 0.7109, 0.4688, 0.6797, 0.4609, 0.7031, 0.4609, 0.6875, 0.4609, 0.6875, 0.4609, 0.6797, 0.4688, 0.6797, 0.2969, 0.6797, 0.3047, 0.7109, 0.2969, 0.7109, 0.2969, 0.6797, 0.3047, 0.6797, 0.3047, 0.7109, 0.4375, 0.6797, 0.4453, 0.7109, 0.4375, 0.7109, 0.4375, 0.6797, 0.4453, 0.6797, 0.4453, 0.7109, 0.4219, 0.7109, 0.4141, 0.7109, 0.4141, 0.6797, 0.4141, 0.6797, 0.4219, 0.7031, 0.4219, 0.7109, 0.4219, 0.7031, 0.4141, 0.6797, 0.4219, 0.6797, 0.4219, 0.6797, 0.4219, 0.6875, 0.4219, 0.7031, 0.3906, 0.6797, 0.3984, 0.7109, 0.3906, 0.7109, 0.3906, 0.6797, 0.3984, 0.6797, 0.3984, 0.7109, 0.8438, 0.4922, 0.8359, 0.4922, 0.8359, 0.4766, 0.8359, 0.4766, 0.8516, 0.4922, 0.8438, 0.4922, 0.8516, 0.4922, 0.8359, 0.4766, 0.8438, 0.4766, 0.8438, 0.4766, 0.8516, 0.4766, 0.8516, 0.4922, 0.875, 0.4922, 0.8672, 0.4922, 0.8672, 0.4766, 0.8672, 0.4766, 0.8828, 0.4922, 0.875, 0.4922, 0.8828, 0.4922, 0.8672, 0.4766, 0.875, 0.4766, 0.875, 0.4766, 0.8828, 0.4766, 0.8828, 0.4922, 0.4141, 0.4609, 0.4141, 0.4297, 0.6641, 0.4609, 0.4141, 0.4297, 0.6641, 0.4297, 0.6641, 0.4609, 0.3203, 0.7109, 0.3203, 0.6797, 0.3281, 0.7109, 0.3203, 0.6797, 0.3281, 0.6797, 0.3281, 0.7109, 0.3438, 0.7109, 0.3438, 0.6797, 0.3516, 0.7109, 0.3438, 0.6797, 0.3516, 0.6797, 0.3516, 0.7109, 0.1953, 0.7812, 0.1953, 0.7734, 0.2734, 0.7812, 0.1953, 0.7734, 0.2734, 0.7734, 0.2734, 0.7812, 0.1016, 0.7812, 0.1016, 0.7734, 0.1797, 0.7812, 0.1016, 0.7734, 0.1797, 0.7734, 0.1797, 0.7812, 0.8516, 0.7578, 0.8516, 0.75, 0.9297, 0.7578, 0.8516, 0.75, 0.9297, 0.75, 0.9297, 0.7578, 0.7578, 0.7578, 0.7578, 0.75, 0.8359, 0.7578, 0.7578, 0.75, 0.8359, 0.75, 0.8359, 0.7578, 0.007812, 0.8047, 0.007812, 0.7969, 0.08594, 0.8047, 0.007812, 0.7969, 0.08594, 0.7969, 0.08594, 0.8047, 0.7578, 0.7812, 0.7578, 0.7734, 0.8359, 0.7812, 0.7578, 0.7734, 0.8359, 0.7734, 0.8359, 0.7812, 0.2891, 0.7578, 0.2891, 0.75, 0.3672, 0.7578, 0.2891, 0.75, 0.3672, 0.75, 0.3672, 0.7578, 0.1953, 0.7344, 0.1953, 0.7266, 0.2734, 0.7344, 0.1953, 0.7266, 0.2734, 0.7266, 0.2734, 0.7344, 0.9844, 0.7812, 0.9453, 0.7812, 0.9453, 0.7734, 0.9453, 0.7734, 0.9688, 0.7734, 0.9844, 0.7812, 0.9844, 0.7734, 0.9844, 0.7812, 0.9688, 0.7734, 0.3203, 0.8281, 0.3203, 0.8203, 0.3828, 0.8281, 0.3203, 0.8203, 0.3828, 0.8203, 0.3828, 0.8281, 0.3984, 0.8281, 0.3984, 0.8203, 0.4609, 0.8281, 0.3984, 0.8203, 0.4609, 0.8203, 0.4609, 0.8281, 0.8984, 0.8047, 0.8984, 0.7969, 0.9609, 0.8047, 0.8984, 0.7969, 0.9609, 0.7969, 0.9609, 0.8047, 0.8203, 0.8047, 0.8203, 0.7969, 0.8828, 0.8047, 0.8203, 0.7969, 0.8828, 0.7969, 0.8828, 0.8047, 0.007812, 0.8281, 0.007812, 0.8203, 0.07031, 0.8281, 0.007812, 0.8203, 0.07031, 0.8203, 0.07031, 0.8281, 0.1641, 0.8281, 0.1641, 0.8203, 0.2266, 0.8281, 0.1641, 0.8203, 0.2266, 0.8203, 0.2266, 0.8281, 0.08594, 0.8281, 0.08594, 0.8203, 0.1484, 0.8281, 0.08594, 0.8203, 0.1484, 0.8203, 0.1484, 0.8281, 0.1953, 0.8047, 0.1953, 0.7969, 0.2578, 0.8047, 0.1953, 0.7969, 0.2578, 0.7969, 0.2578, 0.8047, 0.9688, 0.7578, 0.9453, 0.7578, 0.9453, 0.75, 0.9453, 0.75, 0.9844, 0.75, 0.9688, 0.7578, 0.9844, 0.7578, 0.9688, 0.7578, 0.9844, 0.75, 0.75, 0.8281, 0.7266, 0.8281, 0.7266, 0.8203, 0.7266, 0.8203, 0.7344, 0.8203, 0.75, 0.8281, 0.75, 0.8203, 0.75, 0.8281, 0.7344, 0.8203, 0.7109, 0.8281, 0.6875, 0.8281, 0.6875, 0.8203, 0.6875, 0.8203, 0.6953, 0.8203, 0.7109, 0.8281, 0.7109, 0.8203, 0.7109, 0.8281, 0.6953, 0.8203, 0.8125, 0.8281, 0.8047, 0.8281, 0.8047, 0.8203, 0.8047, 0.8203, 0.8281, 0.8203, 0.8125, 0.8281, 0.8281, 0.8281, 0.8125, 0.8281, 0.8281, 0.8203, 0.7734, 0.8281, 0.7656, 0.8281, 0.7656, 0.8203, 0.7656, 0.8203, 0.7891, 0.8203, 0.7734, 0.8281, 0.7891, 0.8281, 0.7734, 0.8281, 0.7891, 0.8203, 0.9375, 0.8281, 0.9375, 0.8203, 0.9531, 0.8281, 0.9375, 0.8203, 0.9531, 0.8203, 0.9531, 0.8281, 0.9062, 0.8281, 0.9062, 0.8203, 0.9219, 0.8281, 0.9062, 0.8203, 0.9219, 0.8203, 0.9219, 0.8281, 0.9766, 0.8047, 0.9766, 0.7969, 0.9922, 0.8047, 0.9766, 0.7969, 0.9922, 0.7969, 0.9922, 0.8047, 0.8438, 0.8281, 0.8438, 0.8203, 0.8594, 0.8281, 0.8438, 0.8203, 0.8594, 0.8203, 0.8594, 0.8281, 0.5234, 0.5547, 0.5234, 0.5234, 0.7734, 0.5547, 0.5234, 0.5234, 0.7734, 0.5234, 0.7734, 0.5547, 0.3672, 0.7109, 0.3672, 0.6797, 0.375, 0.7109, 0.3672, 0.6797, 0.375, 0.6797, 0.375, 0.7109, 0.2734, 0.7109, 0.2734, 0.6797, 0.2812, 0.7109, 0.2734, 0.6797, 0.2812, 0.6797, 0.2812, 0.7109, 0.3828, 0.7344, 0.3828, 0.7266, 0.4609, 0.7344, 0.3828, 0.7266, 0.4609, 0.7266, 0.4609, 0.7344, 0.007812, 0.7812, 0.007812, 0.7734, 0.08594, 0.7812, 0.007812, 0.7734, 0.08594, 0.7734, 0.08594, 0.7812, 0.007812, 0.7578, 0.007812, 0.75, 0.08594, 0.7578, 0.007812, 0.75, 0.08594, 0.75, 0.08594, 0.7578, 0.1016, 0.7578, 0.1016, 0.75, 0.1797, 0.7578, 0.1016, 0.75, 0.1797, 0.75, 0.1797, 0.7578, 0.1953, 0.7578, 0.1953, 0.75, 0.2734, 0.7578, 0.1953, 0.75, 0.2734, 0.75, 0.2734, 0.7578, 0.2891, 0.7812, 0.2891, 0.7734, 0.3672, 0.7812, 0.2891, 0.7734, 0.3672, 0.7734, 0.3672, 0.7812, 0.8516, 0.7812, 0.8516, 0.7734, 0.9297, 0.7812, 0.8516, 0.7734, 0.9297, 0.7734, 0.9297, 0.7812, 0.1016, 0.8047, 0.1016, 0.7969, 0.1797, 0.8047, 0.1016, 0.7969, 0.1797, 0.7969, 0.1797, 0.8047, 0.9688, 0.7344, 0.9453, 0.7344, 0.9453, 0.7266, 0.9453, 0.7266, 0.9844, 0.7266, 0.9688, 0.7344, 0.9844, 0.7344, 0.9688, 0.7344, 0.9844, 0.7266, 0.2422, 0.8281, 0.2422, 0.8203, 0.3047, 0.8281, 0.2422, 0.8203, 0.3047, 0.8203, 0.3047, 0.8281, 0.5078, 0.8047, 0.5078, 0.7969, 0.5703, 0.8047, 0.5078, 0.7969, 0.5703, 0.7969, 0.5703, 0.8047, 0.4297, 0.8047, 0.4297, 0.7969, 0.4922, 0.8047, 0.4297, 0.7969, 0.4922, 0.7969, 0.4922, 0.8047, 0.5859, 0.8047, 0.5859, 0.7969, 0.6484, 0.8047, 0.5859, 0.7969, 0.6484, 0.7969, 0.6484, 0.8047, 0.7422, 0.8047, 0.7422, 0.7969, 0.8047, 0.8047, 0.7422, 0.7969, 0.8047, 0.7969, 0.8047, 0.8047, 0.6641, 0.8047, 0.6641, 0.7969, 0.7266, 0.8047, 0.6641, 0.7969, 0.7266, 0.7969, 0.7266, 0.8047, 0.3516, 0.8047, 0.3516, 0.7969, 0.4141, 0.8047, 0.3516, 0.7969, 0.4141, 0.7969, 0.4141, 0.8047, 0.2734, 0.8047, 0.2734, 0.7969, 0.3359, 0.8047, 0.2734, 0.7969, 0.3359, 0.7969, 0.3359, 0.8047, 0.5156, 0.8281, 0.4766, 0.8281, 0.4766, 0.8203, 0.4766, 0.8203, 0.5, 0.8203, 0.5156, 0.8281, 0.5156, 0.8203, 0.5156, 0.8281, 0.5, 0.8203, 0.5391, 0.8281, 0.5312, 0.8281, 0.5312, 0.8203, 0.5312, 0.8203, 0.5547, 0.8203, 0.5391, 0.8281, 0.5547, 0.8281, 0.5391, 0.8281, 0.5547, 0.8203, 0.6562, 0.8281, 0.6484, 0.8281, 0.6484, 0.8203, 0.6484, 0.8203, 0.6719, 0.8203, 0.6562, 0.8281, 0.6719, 0.8281, 0.6562, 0.8281, 0.6719, 0.8203, 0.6328, 0.8281, 0.6094, 0.8281, 0.6094, 0.8203, 0.6094, 0.8203, 0.6172, 0.8203, 0.6328, 0.8281, 0.6328, 0.8203, 0.6328, 0.8281, 0.6172, 0.8203, 0.5938, 0.8281, 0.5703, 0.8281, 0.5703, 0.8203, 0.5703, 0.8203, 0.5781, 0.8203, 0.5938, 0.8281, 0.5938, 0.8203, 0.5938, 0.8281, 0.5781, 0.8203, 0.875, 0.8281, 0.875, 0.8203, 0.8906, 0.8281, 0.875, 0.8203, 0.8906, 0.8203, 0.8906, 0.8281, 0.03906, 0.8516, 0.03906, 0.8438, 0.05469, 0.8516, 0.03906, 0.8438, 0.05469, 0.8438, 0.05469, 0.8516, 0.007812, 0.8516, 0.007812, 0.8438, 0.02344, 0.8516, 0.007812, 0.8438, 0.02344, 0.8438, 0.02344, 0.8516, 0.9688, 0.8281, 0.9688, 0.8203, 0.9844, 0.8281, 0.9688, 0.8203, 0.9844, 0.8203, 0.9844, 0.8281])
me_door_wooden_dark_1.materials.append(mat_door_wooden_dark_material)
me_door_wooden_dark_1.use_remesh_preserve_volume = False
me_door_wooden_dark_1.use_remesh_preserve_attributes = False
me_door_wooden_dark_1.use_mirror_vertex_groups = False
me_door_wooden_dark_1.update()
me_door_wooden_dark_1.normals_split_custom_set([tuple(v) for v in zip(*[iter([0.0, 0.0, -1.0, 0.0, 0.0, -1.0, 0.0, 0.0, -1.0, 0.0, 0.0, -1.0, 0.0, 0.0, -1.0, 0.0, 0.0, -1.0, 0.0, 0.0, -1.0, 0.0, 0.0, -1.0, 0.0, 0.0, -1.0, 0.0, 0.0, -1.0, 0.0, 0.0, -1.0, 0.0, 0.0, -1.0, 0.0, 0.0, -1.0, 0.0, 0.0, -1.0, 0.0, 0.0, -1.0, 0.0, 0.0, -1.0, 0.0, 0.0, -1.0, 0.0, 0.0, -1.0, 0.0, 0.0, -1.0, 0.0, 0.0, -1.0, 0.0, 0.0, -1.0, 0.0, 0.0, -1.0, 0.0, 0.0, -1.0, 0.0, 0.0, -1.0, 0.0, 0.0, -1.0, 4.777e-05, 2.088e-12, -1.0, 0.0, 0.0, -1.0, 0.0, 0.0, -1.0, 0.0, 0.0, -1.0, 0.0, 0.0, -1.0, 0.0, 0.0, -1.0, 0.0, 0.0, -1.0, 0.0, 0.0, -1.0, 0.0, 0.0, -1.0, 0.0, 0.0, -1.0, 0.0, 0.0, -1.0, 0.0, 0.0, -1.0, 0.0, 0.0, -1.0, 0.0, 0.0, -1.0, 0.0, 0.0, -1.0, 0.0, 0.0, -1.0, 0.0, 0.0, -1.0, 0.0, 0.0, -1.0, 0.0, 0.0, -1.0, 0.0, 0.0, -1.0, 0.0, 0.0, -1.0, 0.0, 0.0, -1.0, 0.0, 0.0, -1.0, 0.0, 0.0, -1.0, 2.088e-12, -4.777e-05, -1.0, 0.0, 0.0, -1.0, 0.0, 0.0, -1.0, 0.0, 0.0, -1.0, 2.088e-12, -4.777e-05, -1.0, 0.0, 0.0, -1.0, 2.088e-12, -4.777e-05, -1.0, 4.777e-05, 2.088e-12, -1.0, 0.0, 0.0, -1.0, 0.0, 0.0, -1.0, 2.088e-12, -4.777e-05, -1.0, 0.0, 0.0, -1.0, 0.0, 0.0, -1.0, 0.0, 0.0, -1.0, 0.0, 0.0, -1.0, 0.0, 0.0, -1.0, 0.0, 0.0, -1.0, 0.0, 0.0, -1.0, 2.088e-12, -4.777e-05, -1.0, 0.0, 0.0, -1.0, 0.0, 0.0, -1.0, 0.0, 0.0, -1.0, 2.088e-12, -4.777e-05, -1.0, 0.0, 0.0, -1.0, 0.0, 0.0, -1.0, 4.777e-05, 2.088e-12, -1.0, 0.0, 0.0, -1.0, 0.0, 0.0, -1.0, 0.0, 0.0, -1.0, 0.0, 0.0, -1.0, 0.0, 0.0, -1.0, 4.777e-05, 2.088e-12, -1.0, 0.0, 0.0, -1.0, 0.0, 0.0, -1.0, 0.0, 0.0, -1.0, 0.0, 0.0, -1.0, 1.467e-11, -0.0003355, -1.0, 0.0, 0.0, -1.0, 0.0, 0.0, -1.0, 0.0, 0.0, -1.0, 1.467e-11, -0.0003355, -1.0, 0.0, 0.0, -1.0, 1.467e-11, -0.0003355, -1.0, 0.0, 0.0, -1.0, 0.0, 0.0, -1.0, 0.0, 0.0, -1.0, 1.467e-11, -0.0003355, -1.0, 0.0, 0.0, -1.0, 0.0, 0.0, -1.0, 4.777e-05, 2.088e-12, -1.0, 0.0, 0.0, -1.0, 0.0, 0.0, -1.0, 0.0, 0.0, -1.0, 0.0, 0.0, -1.0, 0.0, 0.0, -1.0, 4.777e-05, 2.088e-12, -1.0, 0.0, 0.0, -1.0, 0.0, 0.0, -1.0, 0.0, 0.0, -1.0, 0.0, 0.0, -1.0, 1.467e-11, -0.0003355, -1.0, 0.0, 0.0, -1.0, 0.0, 0.0, -1.0, 0.0, 0.0, -1.0, 1.467e-11, -0.0003355, -1.0, 0.0, 0.0, -1.0, 1.467e-11, -0.0003355, -1.0, 0.0, 0.0, -1.0, 0.0, 0.0, -1.0, 0.0, 0.0, -1.0, 1.467e-11, -0.0003355, -1.0, 0.0, 0.0, -1.0, 0.0, 0.0, -1.0, 0.0, 0.0, -1.0, 0.0, 0.0, -1.0, 0.0, 0.0, -1.0, 0.0, 0.0, -1.0, 0.0, 0.0, -1.0, 0.0, 0.0, -1.0, 0.0, 0.0, -1.0, 0.0, 0.0, -1.0, 0.0, 0.0, -1.0, 0.0, 0.0, -1.0, 0.0, 0.0, -1.0, 0.0, 0.0, -1.0, 0.0, 0.0, -1.0, 0.0, 0.0, -1.0, -2.088e-12, 4.777e-05, -1.0, 0.0, 0.0, -1.0, 0.0, 0.0, -1.0, 0.0, 0.0, -1.0, 0.0, 0.0, -1.0, 0.0, 0.0, -1.0, 0.0, 0.0, -1.0, 0.0, 0.0, -1.0, 0.0, 0.0, -1.0, 0.0, 0.0, -1.0, 2.088e-12, -4.777e-05, -1.0, 2.088e-12, -4.777e-05, -1.0, 4.777e-05, 2.088e-12, -1.0, 0.0, 0.0, -1.0, 4.777e-05, 2.088e-12, -1.0, 2.088e-12, -4.777e-05, -1.0, 4.777e-05, 2.088e-12, -1.0, 4.777e-05, 2.088e-12, -1.0, 2.088e-12, -4.777e-05, -1.0, 4.777e-05, 2.088e-12, -1.0, 0.0, 0.0, -1.0, 0.0, 0.0, -1.0, 0.0, 0.0, -1.0, 0.0, 0.0, -1.0, 0.0, 0.0, -1.0, 0.0, 0.0, -1.0, 0.0, 0.0, -1.0, 0.0, 0.0, -1.0, 0.0, 0.0, -1.0, 0.0, 0.0, -1.0, 0.0, 0.0, -1.0, 0.0, 0.0, -1.0, 0.0, 0.0, -1.0, 0.0, 0.0, -1.0, -2.088e-12, 4.777e-05, -1.0, -2.088e-12, 4.777e-05, -1.0, 0.0, 0.0, -1.0, 0.0, 0.0, -1.0, 0.0, 0.0, -1.0, -2.088e-12, 4.777e-05, -1.0, 0.0, 0.0, -1.0, 0.0, 0.0, -1.0, 4.777e-05, 2.088e-12, -1.0, 0.0, 0.0, -1.0, 0.0, 0.0, -1.0, 0.0, 0.0, -1.0, 0.0, 0.0, -1.0, 0.0, 0.0, -1.0, 0.0, 0.0, -1.0, 2.088e-12, -4.777e-05, -1.0, 0.0, 0.0, -1.0, 0.0, 0.0, -1.0, 0.0, 0.0, -1.0, 0.0, 0.0, -1.0, 0.0, 0.0, -1.0, 0.0, 0.0, -1.0, 0.0, 0.0, -1.0, 0.0, 0.0, -1.0, 0.0, 0.0, -1.0, 0.0, 0.0, -1.0, 0.0, 0.0, -1.0, 0.0, 0.0, -1.0, 0.0, 0.0, -1.0, 2.088e-12, -4.777e-05, -1.0, 0.0, 0.0, -1.0, 0.0, 0.0, -1.0, 0.0, 0.0, -1.0, 2.088e-12, -4.777e-05, -1.0, 0.0, 0.0, -1.0, 0.0, 0.0, -1.0, 0.0, 0.0, -1.0, 0.0, 0.0, -1.0, 0.0, 0.0, -1.0, 0.0, 0.0, -1.0, 0.0, 0.0, -1.0, 0.0, 0.0, -1.0, 0.0, 0.0, -1.0, 0.0, 0.0, -1.0, 0.0, 0.0, -1.0, 0.0, 0.0, -1.0, 0.0, 0.0, -1.0, 0.0, 0.0, -1.0, 0.0, 0.0, -1.0, 0.0, 0.0, -1.0, 0.0, 0.0, -1.0, 0.0, 0.0, -1.0, 0.0, 0.0, -1.0, 0.0, 0.0, -1.0, 0.0, 0.0, -1.0, 0.0, 0.0, -1.0, 0.0, 0.0, -1.0, 0.0, 0.0, -1.0, 0.0, 0.0, -1.0, 0.0, 0.0, -1.0, 0.0, 0.0, -1.0, 0.0, 0.0, -1.0, 0.0, 0.0, -1.0, 0.0, 0.0, -1.0, 0.0, 0.0, -1.0, 0.0, 0.0, -1.0, 0.0, 0.0, -1.0, 0.0, 0.0, -1.0, 0.0, 0.0, -1.0, 0.0, 0.0, -1.0, 0.0, 0.0, -1.0, 0.0, 0.0, -1.0, 0.0, 0.0, -1.0, 0.0, 0.0, -1.0, 0.0, 0.0, -1.0, 0.0, 0.0, -1.0, 0.0, 0.0, -1.0, 0.0, 0.0, -1.0, 2.088e-12, -4.777e-05, -1.0, 2.088e-12, -4.777e-05, -1.0, 4.777e-05, 2.088e-12, -1.0, 0.0, 0.0, -1.0, 0.0, 0.0, -1.0, 0.0, 0.0, -1.0, 0.0, 0.0, -1.0, 0.0, 0.0, -1.0, 0.0, 0.0, -1.0, 0.0, 0.0, -1.0, 0.0, 0.0, -1.0, 0.0, 0.0, -1.0, 0.0, 0.0, -1.0, 0.0, 0.0, -1.0, 0.0, 0.0, -1.0, 0.0, 0.0, -1.0, 0.0, 0.0, -1.0, 0.0, 0.0, -1.0, 0.0, 0.0, -1.0, 0.0, 0.0, -1.0, 0.0, 0.0, -1.0, 0.0, 0.0, -1.0, 0.0, 0.0, -1.0, 0.0, 0.0, -1.0, 0.0, 0.0, -1.0, 0.0, 0.0, -1.0, 0.0, 0.0, -1.0, 0.0, 0.0, -1.0, 0.0, 0.0, -1.0, 0.0, 0.0, -1.0, 0.0, 0.0, -1.0, 0.0, 0.0, -1.0, 0.0, 0.0, -1.0, 0.0, 0.0, -1.0, 0.0, 0.0, -1.0, 0.0, 0.0, -1.0, 0.0, 0.0, -1.0, 0.0, 0.0, -1.0, 0.0, 0.0, -1.0, 0.0, 0.0, -1.0, 0.0, 0.0, -1.0, 0.0, 0.0, -1.0, 0.0, 0.0, -1.0, 0.0, 0.0, -1.0, 0.0, 0.0, -1.0, 0.0, 0.0, -1.0, 0.0, 0.0, -1.0, 0.0, 0.0, -1.0, 1.467e-11, -0.0003355, -1.0, 1.467e-11, -0.0003355, -1.0, 4.777e-05, 2.088e-12, -1.0, 0.0, 0.0, -1.0, 0.0, 0.0, -1.0, 0.0, 0.0, -1.0, 0.0, 0.0, -1.0, 0.0, 0.0, -1.0, 0.0, 0.0, -1.0, 0.0, 0.0, -1.0, 0.0, 0.0, -1.0, 0.0, 0.0, -1.0, 0.0, 0.0, -1.0, 0.0, 0.0, -1.0, 0.0, 0.0, -1.0, 0.0, 0.0, -1.0, 0.0, 0.0, -1.0, 0.0, 0.0, -1.0, 0.0, 0.0, -1.0, 0.0, 0.0, -1.0, 0.0, 0.0, -1.0, 0.0, 0.0, -1.0, 0.0, 0.0, -1.0, 0.0, 0.0, -1.0, 1.467e-11, -0.0003355, -1.0, 1.467e-11, -0.0003355, -1.0, 4.777e-05, 2.088e-12, -1.0, 0.0, 0.0, -1.0, 0.0, 0.0, -1.0, 0.0, 0.0, -1.0, 0.0, 0.0, -1.0, 0.0, 0.0, -1.0, 0.0, 0.0, -1.0, 0.0, 0.0, -1.0, 0.0, 0.0, -1.0, 0.0, 0.0, -1.0, 0.0, 0.0, -1.0, 0.0, 0.0, -1.0, 0.0, 0.0, -1.0, 0.0, 0.0, -1.0, 0.0, 0.0, -1.0, 0.0, 0.0, -1.0, 0.0, 0.0, -1.0, 0.0, 0.0, -1.0, 0.0, 0.0, -1.0, 0.0, 0.0, -1.0, 0.0, 0.0, -1.0, 0.0, 0.0, -1.0, 1.467e-11, -0.0003355, -1.0, 1.467e-11, -0.0003355, -1.0, 4.777e-05, 2.088e-12, -1.0, 0.0, 0.0, -1.0, 0.0, 0.0, -1.0, 0.0, 0.0, -1.0, 0.0, 0.0, -1.0, 0.0, 0.0, -1.0, 0.0, 0.0, -1.0, 0.0, 0.0, -1.0, 0.0, 0.0, -1.0, 0.0, 0.0, -1.0, 0.0, 0.0, -1.0, 0.0, 0.0, -1.0, 0.0, 0.0, -1.0, 0.0, 0.0, -1.0, 0.0, 0.0, -1.0, 0.0, 0.0, -1.0, 0.0, 0.0, -1.0, 0.0, 0.0, -1.0, 0.0, 0.0, -1.0, 0.0, 0.0, -1.0, 0.0, 0.0, -1.0, 0.0, 0.0, -1.0, 1.467e-11, -0.0003355, -1.0, 1.467e-11, -0.0003355, -1.0, 4.777e-05, 2.088e-12, -1.0, 0.0, 0.0, -1.0, 0.0, 0.0, 1.0, 0.0, 0.0, 1.0, 0.0, 0.0, 1.0, 0.0, 0.0, 1.0, 0.0, 0.0, 1.0, 0.0, 0.0, 1.0, 0.0, 0.0, 1.0, 0.0, 0.0, 1.0, 0.0, 0.0, 1.0, 0.0, 0.0, 1.0, 0.0, 0.0, 1.0, 0.0, 0.0, 1.0, 0.0, 0.0, 1.0, 0.0, 0.0, 1.0, 0.0, 0.0, 1.0, 0.0, 0.0, 1.0, 0.0, 0.0, 1.0, 0.0, 0.0, 1.0, 0.0, 0.0, 1.0, 0.0, 0.0, 1.0, 0.0, 0.0, 1.0, 0.0, 0.0, 1.0, 0.0, 0.0, 1.0, 0.0, 0.0, 1.0, 0.0, 0.0, 1.0, 0.0, 0.0, 1.0, 0.0, 0.0, 1.0, 0.0, 0.0, 1.0, 0.0, 0.0, 1.0, 0.0, 0.0, 1.0, 0.0, 0.0, 1.0, 0.0, 0.0, 1.0, 0.0, 0.0, 1.0, 0.0, 0.0, 1.0, 0.0, 0.0, 1.0, 0.0, 0.0, 1.0, 0.0, 0.0, 1.0, 0.0, 0.0, 1.0, 0.0, 0.0, 1.0, 0.0, 0.0, 1.0, 0.0, 0.0, 1.0, 0.0, 0.0, 1.0, 0.0, 0.0, 1.0, 0.0, 0.0, 1.0, 0.0, 0.0, 1.0, 0.0, 0.0, 1.0, 0.0, 0.0, 1.0, 0.0, 0.0, 1.0, 0.0, 0.0, 1.0, 0.0, 0.0, 1.0, 0.0, 0.0, 1.0, 0.0, 0.0, 1.0, 0.0, 0.0, 1.0, 0.0, 0.0, 1.0, 0.0, 0.0, 1.0, 0.0, 0.0, 1.0, 0.0, 0.0, 1.0, 0.0, 0.0, 1.0, 0.0, 0.0, 1.0, 0.0, 0.0, 1.0, 0.0, 0.0, 1.0, 0.0, 0.0, 1.0, 0.0, 0.0, 1.0, 0.0, 0.0, 1.0, 0.0, 0.0, 1.0, 0.0, 0.0, 1.0, 0.0, 0.0, 1.0, 0.0, 0.0, 1.0, 0.0, 0.0, 1.0, 0.0, 0.0, 1.0, 0.0, 0.0, 1.0, 0.0, 0.0, 1.0, 0.0, 0.0, 1.0, 0.0, 0.0, 1.0, 0.0, 0.0, 1.0, 0.0, 0.0, 1.0, 0.0, 0.0, 1.0, 0.0, 0.0, 1.0, 0.0, 0.0, 1.0, 0.0, 0.0, 1.0, 0.0, 0.0, 1.0, 0.0, 0.0, 1.0, 0.0, 0.0, 1.0, 0.0, 0.0, 1.0, 0.0, 0.0, 1.0, 0.0, 0.0, 1.0, 0.0, 0.0, 1.0, 0.0, 0.0, 1.0, 0.0, 0.0, 1.0, 0.0, 0.0, 1.0, 0.0, 0.0, 1.0, 0.0, 0.0, 1.0, 0.0, 0.0, 1.0, 0.0, 0.0, 1.0, 0.0, 0.0, 1.0, 0.0, 0.0, 1.0, 0.0, 0.0, 1.0, 0.0, 0.0, 1.0, 0.0, 0.0, 1.0, 0.0, 0.0, 1.0, 0.0, 0.0, 1.0, 0.0, 0.0, 1.0, 0.0, 0.0, 1.0, 0.0, 0.0, 1.0, 0.0, 0.0, 1.0, 0.0, 0.0, 1.0, 0.0, 0.0, 1.0, 0.0, 0.0, 1.0, 0.0, 0.0, 1.0, 0.0, 0.0, 1.0, 0.0, 0.0, 1.0, 0.0, 0.0, 1.0, 0.0, 0.0, 1.0, 0.0, 0.0, 1.0, 0.0, 0.0, 1.0, 0.0, 0.0, 1.0, 0.0, 0.0, 1.0, 0.0, 0.0, 1.0, 0.0, 0.0, 1.0, 0.0, 0.0, 1.0, 0.0, 0.0, 1.0, 0.0, 0.0, 1.0, 0.0, 0.0, 1.0, 0.0, 0.0, 1.0, 0.0, 0.0, 1.0, 0.0, 0.0, 1.0, 0.0, 0.0, 1.0, 0.0, 0.0, 1.0, 0.0, 0.0, 1.0, 0.0, 0.0, 1.0, 0.0, 0.0, 1.0, 0.0, 0.0, 1.0, 0.0, 0.0, 1.0, 0.0, 0.0, 1.0, 0.0, 0.0, 1.0, 0.0, 0.0, 1.0, 0.0, 0.0, 1.0, 0.0, 0.0, 1.0, 0.0, 0.0, 1.0, 0.0, 0.0, 1.0, 0.0, 0.0, 1.0, 0.0, 0.0, 1.0, 0.0, 0.0, 1.0, 0.0, 0.0, 1.0, 0.0, 0.0, 1.0, 0.0, 0.0, 1.0, 0.0, 0.0, 1.0, 0.0, 0.0, 1.0, 0.0, 0.0, 1.0, 0.0, 0.0, 1.0, 0.0, 0.0, 1.0, 0.0, 0.0, 1.0, 0.0, 0.0, 1.0, 0.0, 0.0, 1.0, 0.0, 0.0, 1.0, 0.0, 0.0, 1.0, 0.0, 0.0, 1.0, 0.0, 0.0, 1.0, 0.0, 0.0, 1.0, 0.0, 0.0, 1.0, 0.0, 0.0, 1.0, 0.0, 0.0, 1.0, 0.0, 0.0, 1.0, 0.0, 0.0, 1.0, 0.0, 0.0, 1.0, 0.0, 0.0, 1.0, 0.0, 0.0, 1.0, 0.0, 0.0, 1.0, 0.0, 0.0, 1.0, 0.0, 0.0, 1.0, 0.0, 0.0, 1.0, 0.0, 0.0, 1.0, 0.0, 0.0, 1.0, 0.0, 0.0, 1.0, 0.0, 0.0, 1.0, 0.0, 0.0, 1.0, 0.0, 0.0, 1.0, 0.0, 0.0, 1.0, 0.0, 0.0, 1.0, 0.0, 0.0, 1.0, 0.0, 0.0, 1.0, 0.0, 0.0, 1.0, 0.0, 0.0, 1.0, 0.0, 0.0, 1.0, 0.0, 0.0, 1.0, 0.0, 0.0, 1.0, 0.0, 0.0, 1.0, 0.0, 0.0, 1.0, 0.0, 0.0, 1.0, 0.0, 0.0, 1.0, 0.0, 0.0, 1.0, 0.0, 0.0, 1.0, 0.0, 0.0, 1.0, 0.0, 0.0, 1.0, 0.0, 0.0, 1.0, 0.0, 0.0, 1.0, 0.0, 0.0, 1.0, 0.0, 0.0, 1.0, 0.0, 0.0, 1.0, 0.0, 0.0, 1.0, 0.0, 0.0, 1.0, 0.0, 0.0, 1.0, 0.0, 0.0, 1.0, 0.0, 0.0, 1.0, 0.0, 0.0, 1.0, 0.0, 0.0, 1.0, 0.0, 0.0, 1.0, 0.0, 0.0, 1.0, 0.0, 0.0, 1.0, 0.0, 0.0, 1.0, 0.0, 0.0, 1.0, 0.0, 0.0, 1.0, 0.0, 0.0, 1.0, 0.0, 0.0, 1.0, 0.0, 0.0, 1.0, 0.0, 0.0, 1.0, 0.0, 0.0, 1.0, 0.0, 0.0, 1.0, 0.0, 0.0, 1.0, 0.0, 0.0, 1.0, 0.0, 0.0, 1.0, 0.0, 0.0, 1.0, 0.0, 0.0, 1.0, 0.0, 0.0, 1.0, 0.0, 0.0, 1.0, 0.0, 0.0, 1.0, 0.0, 0.0, 1.0, 0.0, 0.0, 1.0, 0.0, 0.0, 1.0, 0.0, 0.0, 1.0, 0.0, 0.0, 1.0, 0.0, 0.0, 1.0, 0.0, 0.0, 1.0, 0.0, 0.0, 1.0, 0.0, 0.0, 1.0, 0.0, 0.0, 1.0, 0.0, 0.0, 1.0, 0.0, 0.0, 1.0, 0.0, 0.0, 1.0, 0.0, 0.0, 1.0, 0.0, 0.0, 1.0, 0.0, 0.0, 1.0, 0.0, 0.0, 1.0, 0.0, 0.0, 1.0, 0.0, 0.0, 1.0, 0.0, 0.0, 1.0, 0.0, 0.0, 1.0, 0.0, 0.0, 1.0, 0.0, 0.0, 1.0, 0.0, 0.0, 1.0, 0.0, 0.0, 1.0, 0.0, 0.0, 1.0, 0.0, 0.0, 1.0, 0.0, 0.0, 1.0, 0.0, 0.0, 1.0, 0.0, 0.0, 1.0, 0.0, 0.0, 1.0, 0.0, 0.0, 1.0, 0.0, 0.0, 1.0, 0.0, 0.0, 1.0, 0.0, 0.0, 1.0, 0.0, 0.0, 1.0, 0.0, 0.0, 1.0, 0.0, 0.0, 1.0, 0.0, 0.0, 1.0, 0.0, 0.0, 1.0, 0.0, 0.0, 1.0, 0.0, 0.0, 1.0, 0.0, 0.0, 1.0, 0.0, 0.0, 1.0, 0.0, 0.0, 1.0, 0.0, 0.0, 1.0, 0.0, 0.0, 1.0, 0.0, 0.0, 1.0, 0.0, 0.0, 1.0, 0.0, 0.0, 1.0, 0.0, 0.0, 1.0, 0.0, 0.0, 1.0, 0.0, 0.0, 1.0, 0.0, 0.0, 1.0, 0.0, 0.0, 1.0, 0.0, 0.0, 1.0, 0.0, 0.0, 1.0, 0.0, 0.0, 1.0, 0.0, 0.0, 1.0, 0.0, 0.0, 1.0, 0.0, 0.0, 1.0, 0.0, 0.0, 1.0, 0.0, 0.0, 1.0, 0.0, 0.0, 1.0, 0.0, 0.0, 1.0, 0.0, 0.0, 1.0, 0.0, 0.0, 1.0, 0.0, 0.0, 1.0, 0.0, 0.0, 1.0, 0.0, 0.0, 1.0, 0.0, 0.0, 1.0, 0.0, 0.0, 1.0, 0.0, 0.0, 1.0, 0.0, 0.0, 1.0, 0.0, 0.0, 1.0, 0.0, 0.0, 1.0, 0.0, 0.0, 1.0, 0.0, 0.0, 1.0, 0.0, 0.0, 1.0, 0.0, 0.0, 1.0, 0.0, 0.0, 1.0, 0.0, 0.0, 1.0, 0.0, 0.0, 1.0, 0.0, 0.0, 1.0, 0.0, 0.0, 1.0, 0.0, 0.0, 1.0, 0.0, 0.0, 1.0, 0.0, 0.0, 1.0, 0.0, 0.0, 1.0, 0.0, 0.0, 1.0, 0.0, 0.0, 1.0, 0.0, 0.0, 1.0, 0.0, 0.0, 1.0, 0.0, 0.0, 1.0, 0.0, 0.0, 1.0, 0.0, 0.0, 1.0, 0.0, 0.0, 1.0, 0.0, 0.0, 1.0, 0.0, 0.0, 1.0, 0.0, 0.0, 1.0, 0.0, 0.0, 1.0, 0.0, 0.0, 1.0, 0.0, 0.0, 1.0, 0.0, 0.0, 1.0, 0.0, 0.0, 1.0, 0.0, 0.0, 1.0, 0.0, 0.0, 1.0, 0.0, 0.0, 1.0, 0.0, 0.0, 1.0, 0.0, 0.0, 1.0, 0.0, 0.0, 1.0, 0.0, 0.0, 1.0, 0.0, 0.0, 1.0, 0.0, 0.0, 1.0, 0.0, 0.0, 1.0, 0.0, 0.0, 1.0, 0.0, 0.0, 1.0, 0.0, 0.0, 1.0, 0.0, 0.0, 1.0, 0.0, 0.0, 1.0, 0.0, 0.0, 1.0, 0.0, 0.0, 1.0, 0.0, 0.0, 1.0, 0.0, 0.0, 1.0, 0.0, 0.0, 1.0, 0.0, 0.0, 1.0, 0.0, 0.0, 1.0, 0.0, 0.0, 1.0, 0.0, 0.0, 1.0, 0.0, 0.0, 1.0, 0.0, 0.0, 1.0, 0.0, 0.0, 1.0, 0.0, 0.0, 1.0, 0.0, 0.0, 1.0, 0.0, 0.0, 1.0, 0.0, 0.0, 1.0, 0.0, 0.0, 1.0, 0.0, 0.0, 1.0, 0.0, 0.0, 1.0, 0.0, 0.0, 1.0, 0.0, 0.0, 1.0, 0.0, 0.0, 1.0, 0.0, 0.0, 1.0, 0.0, 0.0, 1.0, 0.0, 0.0, 1.0, 0.0, 0.0, 1.0, -1.0, 0.0, 0.0, -1.0, 0.0, 0.0, -1.0, 0.0, 0.0, -1.0, 0.0, 0.0, -1.0, 0.0, 0.0, -1.0, 0.0, 0.0, -1.0, 0.0, 0.0, -1.0, 0.0, 0.0, -1.0, 0.0, 0.0, -1.0, 0.0, 0.0, -1.0, 0.0, 0.0, -1.0, 0.0, 0.0, -1.0, 0.0, 0.0, -1.0, 0.0, 0.0, -1.0, 0.0, 0.0, -1.0, 0.0, 0.0, -1.0, 0.0, 0.0, -1.0, 0.0, 0.0, -1.0, 0.0, 0.0, -1.0, 0.0, 0.0, -1.0, 0.0, 0.0, -1.0, 0.0, 0.0, -1.0, 0.0, 0.0, -1.0, 0.0, 0.0, -1.0, 0.0, 0.0, -1.0, 0.0, 0.0, -1.0, 0.0, 0.0, -1.0, 0.0, 0.0, -1.0, 0.0, 0.0, -1.0, 0.0, 0.0, -1.0, 0.0, 0.0, -1.0, 0.0, 0.0, -1.0, 0.0, 0.0, -1.0, 0.0, 0.0, -1.0, -4.797e-05, -4.371e-08, -1.0, 0.0, 0.0, -1.0, 0.0, 0.0, -1.0, 0.0, 0.0, -1.0, 0.0, 0.0, -1.0, 0.0, 0.0, -1.0, 0.0, 0.0, -1.0, 0.0, 0.0, -1.0, 0.0, 0.0, -1.0, 0.0, 0.0, -1.0, 0.0, 0.0, -1.0, 0.0, 0.0, -1.0, -4.797e-05, -4.371e-08, -1.0, 0.0, 0.0, -1.0, 0.0, 0.0, -1.0, 0.0, 0.0, -1.0, 0.0, 0.0, -1.0, 0.0, 0.0, -1.0, 0.0, 0.0, -1.0, 0.0, 0.0, -1.0, 0.0, 0.0, -1.0, 0.0, 0.0, -1.0, 0.0, 0.0, -1.0, 0.0, 0.0, -1.0, 0.0, 0.0, -1.0, 0.0, 0.0, -1.0, 0.0, 0.0, -1.0, 0.0, 0.0, -1.0, 0.0, 0.0, -1.0, 0.0, 0.0, -1.0, 0.0, 0.0, -1.0, 0.0, 0.0, -1.0, 0.0, 0.0, -1.0, 0.0, 0.0, -1.0, 0.0, 0.0, -1.0, 0.0, 0.0, -1.0, -4.797e-05, -4.371e-08, -1.0, 0.0, 0.0, -1.0, 0.0, 0.0, -1.0, 0.0, 0.0, -1.0, 0.0, 0.0, -1.0, 0.0, 0.0, -1.0, 0.0, 0.0, -1.0, 0.0, 0.0, -1.0, 0.0, 0.0, -1.0, 0.0, 0.0, -1.0, 0.0, 0.0, -1.0, 0.0, 0.0, -1.0, -4.797e-05, -4.371e-08, -1.0, 0.0, 0.0, -1.0, 0.0, 0.0, -1.0, 0.0, 0.0, -1.0, 0.0, 0.0, -1.0, 0.0, 0.0, -1.0, 0.0, 0.0, -1.0, 0.0, 0.0, -1.0, 0.0, 0.0, -1.0, 0.0, 0.0, -1.0, 0.0, 0.0, -1.0, 0.0, 0.0, -1.0, 0.0, 0.0, -1.0, 0.0, 0.0, -1.0, 0.0, 0.0, -1.0, 0.0, 0.0, -1.0, 0.0, 0.0, -1.0, 0.0, 0.0, -1.0, 0.0, 0.0, -1.0, 0.0, 0.0, -1.0, 0.0, 0.0, -1.0, 0.0, 0.0, -1.0, 0.0, 0.0, -1.0, 0.0, 0.0, -1.0, 0.0, 0.0, -1.0, 0.0, 0.0, -1.0, 0.0, 0.0, -1.0, 0.0, 0.0, -1.0, 0.0, 0.0, -1.0, 0.0, 0.0, -1.0, 0.0, 0.0, -1.0, 0.0, 0.0, -1.0, 0.0, 0.0, -1.0, 0.0, 0.0, -1.0, 0.0, 0.0, -1.0, 0.0, 0.0, -1.0, 0.0, 0.0, -1.0, 0.0, 0.0, -1.0, 0.0, 0.0, -1.0, 0.0, 0.0, -1.0, 0.0, 0.0, -1.0, 0.0, 0.0, -1.0, 0.0, 0.0, -1.0, 0.0, 0.0, -1.0, 0.0, 0.0, -1.0, 0.0, 0.0, -1.0, 0.0, 0.0, -1.0, 0.0, 0.0, -1.0, 0.0, 0.0, -1.0, 0.0, 0.0, -1.0, 0.0, 0.0, -1.0, 0.0, 0.0, -1.0, 0.0, 0.0, -1.0, 0.0, 0.0, -1.0, 0.0, 0.0, -1.0, 0.0, 0.0, -1.0, 0.0, 0.0, -1.0, 0.0, 0.0, -1.0, 0.0, 0.0, -1.0, 0.0, 0.0, -1.0, 0.0, 0.0, -1.0, 0.0, 0.0, -1.0, 0.0, 0.0, -1.0, 0.0, 0.0, -1.0, 0.0, 0.0, -1.0, 0.0, 0.0, -1.0, 0.0, 0.0, -1.0, 0.0, 0.0, -1.0, 0.0, 0.0, -1.0, 0.0, 0.0, -1.0, 0.0, 0.0, -1.0, 0.0, 0.0, -1.0, 0.0, 0.0, -1.0, 0.0, 0.0, -1.0, 0.0, 0.0, -1.0, 0.0, 0.0, -1.0, 0.0, 0.0, -1.0, 0.0, 0.0, -1.0, 0.0, 0.0, -1.0, 0.0, 0.0, -1.0, 0.0, 0.0, -1.0, 0.0, 0.0, -1.0, 0.0, 0.0, -1.0, 0.0, 0.0, -1.0, 0.0, 0.0, -1.0, 0.0, 0.0, -1.0, 0.0, 0.0, -1.0, 0.0, 0.0, -1.0, 0.0, 0.0, -1.0, 0.0, 0.0, -1.0, 0.0, 0.0, -1.0, 0.0, 0.0, -1.0, 0.0, 0.0, -1.0, 0.0, 0.0, -1.0, 0.0, 0.0, -1.0, 0.0, 0.0, -1.0, 0.0, 0.0, -1.0, 0.0, 0.0, -1.0, 0.0, 0.0, -1.0, 0.0, 0.0, -1.0, 0.0, 0.0, -1.0, 0.0, 0.0, -1.0, 0.0, 0.0, -1.0, 0.0, 0.0, -1.0, 0.0, 0.0, -1.0, 0.0, 0.0, -1.0, 0.0, 0.0, -1.0, 0.0, 0.0, -1.0, 0.0, 0.0, -1.0, 0.0, 0.0, -1.0, 0.0, 0.0, -1.0, 0.0, 0.0, -1.0, 0.0, 0.0, -1.0, 0.0, 0.0, -1.0, 0.0, 0.0, -1.0, 0.0, 0.0, -1.0, 0.0, 0.0, -1.0, 0.0, 0.0, -1.0, 0.0, 0.0, -1.0, 0.0, 0.0, -1.0, 0.0, 0.0, -1.0, 0.0, 0.0, -1.0, 0.0, 0.0, -1.0, 0.0, 0.0, -1.0, 0.0, 0.0, -1.0, 0.0, 0.0, -1.0, 0.0, 0.0, -1.0, 0.0, 0.0, -1.0, 0.0, 0.0, -1.0, 0.0, 0.0, -1.0, 0.0, 0.0, -1.0, 0.0, 0.0, -1.0, 0.0, 0.0, -1.0, 0.0, 0.0, -1.0, 0.0, 0.0, -1.0, 0.0, 0.0, -1.0, 0.0, 0.0, -1.0, 0.0, 0.0, -1.0, 0.0, 0.0, -1.0, 0.0, 0.0, -1.0, 0.0, 0.0, -1.0, 0.0, 0.0, -1.0, 0.0, 0.0, -1.0, 0.0, 0.0, -1.0, 0.0, 0.0, -1.0, 0.0, 0.0, -1.0, 0.0, 0.0, -1.0, 0.0, 0.0, -1.0, 0.0, 0.0, -1.0, 0.0, 0.0, -1.0, 0.0, 0.0, -1.0, 0.0, 0.0, -1.0, 0.0, 0.0, -1.0, 0.0, 0.0, -1.0, 0.0, 0.0, -1.0, 0.0, 0.0, -1.0, 0.0, 0.0, -1.0, 0.0, 0.0, -1.0, 0.0, 0.0, -1.0, 0.0, 0.0, -1.0, 0.0, 0.0, -1.0, 0.0, 0.0, -1.0, 0.0, 0.0, -1.0, 0.0, 0.0, -1.0, 0.0, 0.0, -1.0, 0.0, 0.0, -1.0, 0.0, 0.0, -1.0, 0.0, 0.0, -1.0, 0.0, 0.0, -1.0, 0.0, 0.0, -1.0, 0.0, 0.0, -1.0, 0.0, 0.0, -1.0, 0.0, 0.0, -1.0, 0.0, 0.0, -1.0, 0.0, 0.0, -1.0, 0.0, 0.0, 1.0, 0.0, 0.0, 1.0, 0.0, 0.0, 1.0, 0.0, 0.0, 1.0, 0.0, 0.0, 1.0, 0.0, 0.0, 1.0, 0.0, 0.0, 1.0, 0.0, 0.0, 1.0, 0.0, 0.0, 1.0, 0.0, 0.0, 1.0, 0.0, 0.0, 1.0, 0.0, 0.0, 1.0, 0.0, 0.0, 1.0, 0.0, 0.0, 1.0, 0.0, 0.0, 1.0, 0.0, 0.0, 1.0, 0.0, 0.0, 1.0, 0.0, 0.0, 1.0, 0.0, 0.0, 1.0, 0.0, 0.0, 1.0, 0.0, 0.0, 1.0, 0.0, 0.0, 1.0, 0.0, 0.0, 1.0, 0.0, 0.0, 1.0, 0.0, 0.0, 1.0, 0.0, 0.0, 1.0, 0.0, 0.0, 1.0, 0.0, 0.0, 1.0, 0.0, 0.0, 1.0, 0.0, 0.0, 1.0, 0.0, 0.0, 1.0, 0.0, 0.0, 1.0, 0.0, 0.0, 1.0, 0.0, 0.0, 1.0, 0.0, 0.0, 1.0, 0.0, 0.0, 1.0, 0.0, 0.0, 1.0, 0.0, 0.0, 1.0, 0.0, 0.0, 1.0, 0.0, 0.0, 1.0, 0.0, 0.0, 1.0, 0.0, 0.0, 1.0, 0.0, 0.0, 1.0, 0.0, 0.0, 1.0, 0.0, 0.0, 1.0, 0.0, 0.0, 1.0, 0.0, 0.0, 1.0, 0.0, 0.0, 1.0, 0.0, 0.0, 1.0, 0.0, 0.0, 1.0, 0.0, 0.0, 1.0, 0.0, 0.0, 1.0, 0.0, 0.0, 1.0, 0.0, 0.0, 1.0, 0.0, 0.0, 1.0, 0.0, 0.0, 1.0, 0.0, 0.0, 1.0, 0.0, 0.0, 1.0, 0.0, 0.0, 1.0, 0.0, 0.0, 1.0, 0.0, 0.0, 1.0, 0.0, 0.0, 1.0, 0.0, 0.0, 1.0, 0.0, 0.0, 1.0, 0.0, 0.0, 1.0, 0.0, 0.0, 1.0, 0.0, 0.0, 1.0, 0.0, 0.0, 1.0, 0.0, 0.0, 1.0, 0.0, 0.0, 1.0, 0.0, 0.0, 1.0, 0.0, 0.0, 1.0, 0.0, 0.0, 1.0, 0.0, 0.0, 1.0, 0.0, 0.0, 1.0, 0.0, 0.0, 1.0, 0.0, 0.0, 1.0, 0.0, 0.0, 1.0, 0.0, 0.0, 1.0, 0.0, 0.0, 1.0, 0.0, 0.0, 1.0, 0.0, 0.0, 1.0, 0.0, 0.0, 1.0, 0.0, 0.0, 1.0, 0.0, 0.0, 1.0, 0.0, 0.0, 1.0, 0.0, 0.0, 1.0, 0.0, 0.0, 1.0, 0.0, 0.0, 1.0, 0.0, 0.0, 1.0, 0.0, 0.0, 1.0, 0.0, 0.0, 1.0, 0.0, 0.0, 1.0, 0.0, 0.0, 1.0, 0.0, 0.0, 1.0, 0.0, 0.0, 1.0, 0.0, 0.0, 1.0, 0.0, 0.0, 1.0, 0.0, 0.0, 1.0, 0.0, 0.0, 1.0, 0.0, 0.0, 1.0, 0.0, 0.0, 1.0, 0.0, 0.0, 1.0, 0.0, 0.0, 1.0, 0.0, 0.0, 1.0, 0.0, 0.0, 1.0, 0.0, 0.0, 1.0, 0.0, 0.0, 1.0, 0.0, 0.0, 1.0, 0.0, 0.0, 1.0, 0.0, 0.0, 1.0, 0.0, 0.0, 1.0, 0.0, 0.0, 1.0, 0.0, 0.0, 1.0, 0.0, 0.0, 1.0, 0.0, 0.0, 1.0, 0.0, 0.0, 1.0, 0.0, 0.0, 1.0, 0.0, 0.0, 1.0, 0.0, 0.0, 1.0, 0.0, 0.0, 1.0, 0.0, 0.0, 1.0, 0.0, 0.0, 1.0, 0.0, 0.0, 1.0, 0.0, 0.0, 1.0, 0.0, 0.0, 1.0, 0.0, 0.0, 1.0, 0.0, 0.0, 1.0, 0.0, 0.0, 1.0, 0.0, 0.0, 1.0, 0.0, 0.0, 1.0, 0.0, 0.0, 1.0, 0.0, 0.0, 1.0, 0.0, 0.0, 1.0, 0.0, 0.0, 1.0, 0.0, 0.0, 1.0, 0.0, 0.0, 1.0, 0.0, 0.0, 1.0, 0.0, 0.0, 1.0, 0.0, 0.0, 1.0, 0.0, 0.0, 1.0, 0.0, 0.0, 1.0, 0.0, 0.0, 1.0, 0.0, 0.0, 1.0, 0.0, 0.0, 1.0, 0.0, 0.0, 1.0, 0.0, 0.0, 1.0, 0.0, 0.0, 1.0, 0.0, 0.0, 1.0, 0.0, 0.0, 1.0, 0.0, 0.0, 1.0, 0.0, 0.0, 1.0, 0.0, 0.0, 1.0, 0.0, 0.0, 1.0, 0.0, 0.0, 1.0, 0.0, 0.0, 1.0, 0.0, 0.0, 1.0, 0.0, 0.0, 1.0, 0.0, 0.0, 1.0, 0.0, 0.0, 1.0, 0.0, 0.0, 1.0, 0.0, 0.0, 1.0, 0.0, 0.0, 1.0, 0.0, 0.0, 1.0, 0.0, 0.0, 1.0, 0.0, 0.0, 1.0, 0.0, 0.0, 1.0, 0.0, 0.0, 1.0, 0.0, 0.0, 1.0, 0.0, 0.0, 1.0, 0.0, 0.0, 1.0, 0.0, 0.0, 1.0, 0.0, 0.0, 1.0, 0.0, 0.0, 1.0, 0.0, 0.0, 1.0, 0.0, 0.0, 1.0, 0.0, 0.0, 1.0, 0.0, 0.0, 1.0, 0.0, 0.0, 1.0, 0.0, 0.0, 1.0, 0.0, 0.0, 1.0, 0.0, 0.0, 1.0, 0.0, 0.0, 1.0, 0.0, 0.0, 1.0, 0.0, 0.0, 1.0, -4.797e-05, -4.371e-08, 1.0, 0.0, 0.0, 1.0, 0.0, 0.0, 1.0, 0.0, 0.0, 1.0, 0.0, 0.0, 1.0, 0.0, 0.0, 1.0, 0.0, 0.0, 1.0, 0.0, 0.0, 1.0, 0.0, 0.0, 1.0, 0.0, 0.0, 1.0, 0.0, 0.0, 1.0, 0.0, 0.0, 1.0, -4.797e-05, -4.371e-08, 1.0, 0.0, 0.0, 1.0, 0.0, 0.0, 1.0, 0.0, 0.0, 1.0, 0.0, 0.0, 1.0, 0.0, 0.0, 1.0, 0.0, 0.0, 1.0, 0.0, 0.0, 1.0, 0.0, 0.0, 1.0, 0.0, 0.0, 1.0, 0.0, 0.0, 1.0, 0.0, 0.0, 1.0, 0.0, 0.0, 1.0, 0.0, 0.0, 1.0, 0.0, 0.0, 1.0, 0.0, 0.0, 1.0, 0.0, 0.0, 1.0, 0.0, 0.0, 1.0, 0.0, 0.0, 1.0, 0.0, 0.0, 1.0, 0.0, 0.0, 1.0, 0.0, 0.0, 1.0, 0.0, 0.0, 1.0, 0.0, 0.0, 1.0, 0.0, 0.0, 1.0, 0.0, 0.0, 1.0, 0.0, 0.0, 1.0, 0.0, 0.0, 1.0, 0.0, 0.0, 1.0, 0.0, 0.0, 1.0, 0.0, 0.0, 1.0, 0.0, 0.0, 1.0, 0.0, 0.0, 1.0, 0.0, 0.0, 1.0, 0.0, 0.0, 1.0, 0.0, 0.0, 1.0, 0.0, 0.0, 1.0, 0.0, 0.0, 1.0, 0.0, 0.0, 1.0, 0.0, 0.0, 1.0, 0.0, 0.0, 1.0, 0.0, 0.0, 1.0, 0.0, 0.0, 1.0, 0.0, 0.0, 1.0, 0.0, 0.0, 1.0, 0.0, 0.0, 1.0, 0.0, 0.0, 1.0, 0.0, 0.0, 1.0, 0.0, 0.0, 1.0, 0.0, 0.0, 1.0, 0.0, 0.0, 1.0, 0.0, 0.0, 1.0, 0.0, 0.0, 1.0, 0.0, 0.0, 1.0, -4.797e-05, -4.371e-08, 1.0, 0.0, 0.0, 1.0, 0.0, 0.0, 1.0, 0.0, 0.0, 1.0, 0.0, 0.0, 1.0, 0.0, 0.0, 1.0, 0.0, 0.0, 1.0, 0.0, 0.0, 1.0, 0.0, 0.0, 1.0, 0.0, 0.0, 1.0, 0.0, 0.0, 1.0, 0.0, 0.0, 1.0, 0.0, 0.0, 1.0, 0.0, 0.0, 1.0, 0.0, 0.0, 1.0, 0.0, 0.0, 1.0, 0.0, 0.0, 1.0, 0.0, 0.0, 1.0, 0.0, 0.0, 1.0, 0.0, 0.0, 1.0, 0.0, 0.0, 1.0, 0.0, 0.0, 1.0, 0.0, 0.0, 1.0, 0.0, 0.0, 1.0, 0.0, 0.0, 1.0, 0.0, 0.0, 1.0, 0.0, 0.0, 1.0, 0.0, 0.0, 1.0, 0.0, 0.0, 1.0, 0.0, 0.0, 1.0, 0.0, 0.0, 1.0, 0.0, 0.0, 0.0, 1.0, 0.0, 0.0, 1.0, 0.0, 0.0, 1.0, 0.0, 0.0, 1.0, 0.0, 0.0, 1.0, 0.0, 0.0, 1.0, 0.0, 0.0, 1.0, 0.0, 0.0, 1.0, 0.0, 0.0, 1.0, 0.0, 0.0, 1.0, 0.0, 0.0, 1.0, 0.0, 0.0, 1.0, 0.0, 0.0, 1.0, 0.0, 0.0, 1.0, 0.0, 0.0, 1.0, 0.0, 0.0, 1.0, 0.0, 0.0, 1.0, 0.0, 0.0, 1.0, 0.0, 0.0, 1.0, 0.0, 0.0, 1.0, 0.0, 0.0, 1.0, 0.0, 0.0, 1.0, 0.0, 0.0, 1.0, 0.0, 0.0, 1.0, 0.0, 0.0, 1.0, 0.0, 0.0, 1.0, 0.0, 0.0, 1.0, 0.0, 0.0, 1.0, 0.0, 0.0, 1.0, 0.0, 0.0, 1.0, 0.0, 0.0, 1.0, 0.0, 0.0, 1.0, 0.0, 0.0, 1.0, 0.0, 0.0, 1.0, 0.0, 0.0, 1.0, 0.0, 0.0, 1.0, 0.0, 0.0, 1.0, 0.0, 0.0, 1.0, 0.0, 0.0, 1.0, 0.0, 0.0, 1.0, 0.0, 0.0, 1.0, 0.0, 0.0, 1.0, 0.0, 0.0, 1.0, 0.0, 0.0, 1.0, 0.0, 0.0, 1.0, 0.0, 0.0, 1.0, 0.0, 0.0, 1.0, 0.0, 0.0, 1.0, 0.0, 0.0, 1.0, 0.0, 0.0, 1.0, 0.0, 0.0, 1.0, 0.0, 0.0, 1.0, 0.0, 0.0, 1.0, 0.0, 0.0, 1.0, 0.0, 0.0, 1.0, 0.0, 0.0, 1.0, 0.0, 0.0, 1.0, 0.0, 0.0, 1.0, 0.0, 0.0, 1.0, 0.0, 0.0, 1.0, 0.0, 0.0, 1.0, 0.0, 0.0, 1.0, 0.0, 0.0, 1.0, 0.0, 0.0, 1.0, 0.0, 0.0, 1.0, 0.0, 0.0, 1.0, 0.0, 0.0, 1.0, 0.0, 0.0, 1.0, 0.0, 0.0, 1.0, 0.0, 0.0, 1.0, 0.0, 0.0, 1.0, 0.0, 0.0, 1.0, 0.0, 0.0, 1.0, 0.0, 0.0, 1.0, 0.0, 0.0, 1.0, 0.0, 0.0, 1.0, 0.0, 0.0, 1.0, 0.0, 0.0, 1.0, 0.0, 0.0, 1.0, 0.0, 0.0, 1.0, 0.0, 0.0, 1.0, 0.0, 0.0, 1.0, 0.0, 0.0, 1.0, 0.0, 0.0, 1.0, 0.0, 0.0, 1.0, 0.0, 0.0, 1.0, 0.0, 0.0, 1.0, 0.0, 0.0, 1.0, 0.0, 0.0, 1.0, 0.0, 0.0, 1.0, 0.0, 0.0, 1.0, 0.0, 0.0, 1.0, 0.0, 0.0, 1.0, 0.0, 0.0, 1.0, 0.0, 0.0, 1.0, 0.0, 0.0, 1.0, 0.0, 0.0, 1.0, 0.0, 0.0, 1.0, 0.0, 0.0, 1.0, 0.0, 0.0, 1.0, 0.0, 0.0, 1.0, 0.0, 0.0, 1.0, 0.0, 0.0, 1.0, 0.0, 0.0, 1.0, 0.0, 0.0, 1.0, 0.0, 0.0, 1.0, 0.0, 0.0, 1.0, 0.0, 0.0, 1.0, 0.0, 0.0, 1.0, 0.0, 0.0, 1.0, 0.0, 0.0, 1.0, 0.0, 0.0, 1.0, 0.0, 0.0, 1.0, 0.0, 0.0, 1.0, 0.0, 0.0, 1.0, 0.0, 0.0, 1.0, 0.0, 0.0, 1.0, 0.0, 0.0, 1.0, 0.0, 0.0, 1.0, 0.0, 0.0, 1.0, 0.0, 0.0, 1.0, 0.0, 0.0, 1.0, 0.0, 0.0, 1.0, 0.0, 0.0, 1.0, 0.0, 0.0, 1.0, 0.0, 0.0, 1.0, 0.0, 0.0, 1.0, 0.0, 0.0, 1.0, 0.0, 0.0, 1.0, 0.0, 0.0, 1.0, 0.0, 0.0, 1.0, 0.0, 0.0, 1.0, 0.0, 0.0, 1.0, 0.0, 0.0, 1.0, 0.0, 0.0, 1.0, 0.0, 0.0, 1.0, 0.0, 0.0, 1.0, 0.0, 0.0, 1.0, 0.0, 0.0, 1.0, 0.0, 0.0, 1.0, 0.0, 0.0, 1.0, 0.0, 0.0, 1.0, 0.0, 0.0, 1.0, 0.0, 0.0, 1.0, 0.0, 0.0, 1.0, 0.0, 0.0, 1.0, 0.0, 0.0, 1.0, 0.0, 0.0, 1.0, 0.0, 0.0, 1.0, 0.0, 0.0, 1.0, 0.0, 0.0, 1.0, 0.0, 0.0, 1.0, 0.0, 0.0, 1.0, 0.0, 0.0, 1.0, 0.0, 0.0, 1.0, 0.0, 0.0, 1.0, 0.0, 0.0, 1.0, 0.0, 0.0, 1.0, 0.0, 0.0, 1.0, 0.0, 0.0, 1.0, 0.0, 0.0, 1.0, 0.0, 0.0, 1.0, 0.0, 0.0, 1.0, 0.0, 0.0, 1.0, 0.0, 0.0, 1.0, 0.0, 0.0, 1.0, 0.0, 0.0, 1.0, 0.0, 0.0, 1.0, 0.0, 0.0, 1.0, 0.0, 0.0, 1.0, 0.0, 0.0, 1.0, 0.0, 0.0, 1.0, 0.0, 0.0, 1.0, 0.0, 0.0, 1.0, 0.0, 0.0, 1.0, 0.0, 0.0, 1.0, 0.0, 0.0, 1.0, 0.0, 0.0, 1.0, 0.0, 0.0, 1.0, 0.0, 0.0, 1.0, 0.0, 0.0, 1.0, 0.0, 0.0, 1.0, 0.0, 0.0, 1.0, 0.0, 0.0, 1.0, 0.0, 0.0, 1.0, 0.0, 0.0, 1.0, 0.0, 0.0, 1.0, 0.0, 0.0, 1.0, 0.0, 0.0, 1.0, 0.0, 0.0, 1.0, 0.0, 0.0, 1.0, 0.0, 0.0, 1.0, 0.0, 0.0, -1.0, 0.0, 0.0, -1.0, 0.0, 0.0, -1.0, 0.0, 0.0, -1.0, 0.0, 0.0, -1.0, 0.0, 0.0, -1.0, 0.0, 0.0, -1.0, 0.0, 0.0, -1.0, 0.0, 0.0, -1.0, 0.0, 0.0, -1.0, 0.0, 0.0, -1.0, 0.0, 0.0, -1.0, 0.0, 0.0, -1.0, 0.0, 0.0, -1.0, 0.0, 0.0, -1.0, 0.0, 0.0, -1.0, 0.0, 0.0, -1.0, 0.0, 0.0, -1.0, 0.0, 0.0, -1.0, 0.0, 0.0, -1.0, 0.0, 0.0, -1.0, 0.0, 0.0, -1.0, 0.0, 0.0, -1.0, 0.0, 0.0, -1.0, 0.0, 0.0, -1.0, 0.0, 0.0, -1.0, 0.0, 0.0, -1.0, 0.0, 0.0, -1.0, 0.0, 0.0, -1.0, 0.0, 0.0, -1.0, 0.0, 0.0, -1.0, 0.0, 0.0, -1.0, 0.0, 0.0, -1.0, 0.0, 0.0, -1.0, 0.0, 0.0, -1.0, 0.0, 0.0, -1.0, 0.0, 0.0, -1.0, 0.0, 0.0, -1.0, 0.0, 0.0, -1.0, 0.0, 0.0, -1.0, 0.0, 0.0, -1.0, 0.0, 0.0, -1.0, 0.0, 0.0, -1.0, 0.0, 0.0, -1.0, 0.0, 0.0, -1.0, 0.0, 0.0, -1.0, 0.0, 0.0, -1.0, 0.0, 0.0, -1.0, 0.0, 0.0, -1.0, 0.0, 0.0, -1.0, 0.0, 0.0, -1.0, 0.0, 0.0, -1.0, 0.0, 0.0, -1.0, 0.0, 0.0, -1.0, 0.0, 0.0, -1.0, 0.0, 0.0, -1.0, 0.0, 0.0, -1.0, 0.0, 0.0, -1.0, 0.0, 0.0, -1.0, 0.0, 0.0, -1.0, 0.0, 0.0, -1.0, 0.0, 0.0, -1.0, 0.0, 0.0, -1.0, 0.0, 0.0, -1.0, 0.0, 0.0, -1.0, 0.0, 0.0, -1.0, 0.0, 0.0, -1.0, 0.0, 0.0, -1.0, 0.0, 0.0, -1.0, 0.0, 0.0, -1.0, 0.0, 0.0, -1.0, 0.0, 0.0, -1.0, 0.0, 0.0, -1.0, 0.0, 0.0, -1.0, 0.0, 0.0, -1.0, 0.0, 0.0, -1.0, 0.0, 0.0, -1.0, 0.0, 0.0, -1.0, 0.0, 0.0, -1.0, 0.0, 0.0, -1.0, 0.0, 0.0, -1.0, 0.0, 0.0, -1.0, 0.0, 0.0, -1.0, 0.0, 0.0, -1.0, 0.0, 0.0, -1.0, 0.0, 0.0, -1.0, 0.0, 0.0, -1.0, 0.0, 0.0, -1.0, 0.0, 0.0, -1.0, 0.0, 0.0, -1.0, 0.0, 0.0, -1.0, 0.0, 0.0, -1.0, 0.0, 0.0, -1.0, 0.0, 0.0, -1.0, 0.0, 0.0, -1.0, 0.0, 0.0, -1.0, 0.0, 0.0, -1.0, 0.0, 0.0, -1.0, 0.0, 0.0, -1.0, 0.0, 0.0, -1.0, 0.0, 0.0, -1.0, 0.0, 0.0, -1.0, 0.0, 0.0, -1.0, 0.0, 0.0, -1.0, 0.0, 0.0, -1.0, 0.0, 0.0, -1.0, 0.0, 0.0, -1.0, 0.0, 0.0, -1.0, 0.0, 0.0, -1.0, 0.0, 0.0, -1.0, 0.0, 0.0, -1.0, 0.0, 0.0, -1.0, 0.0, 0.0, -1.0, 0.0, 0.0, -1.0, 0.0, 0.0, -1.0, 0.0, 0.0, -1.0, 0.0, 0.0, -1.0, 0.0, 0.0, -1.0, 0.0, 0.0, -1.0, 0.0, 0.0, -1.0, 0.0, 0.0, -1.0, 0.0, 0.0, -1.0, 0.0, 0.0, -1.0, 0.0, 0.0, -1.0, 0.0, 0.0, -1.0, 0.0, 0.0, -1.0, 0.0, 0.0, -1.0, 0.0, 0.0, -1.0, 0.0, 0.0, -1.0, 0.0, 0.0, -1.0, 0.0, 0.0, -1.0, 0.0, 0.0, -1.0, 0.0, 0.0, -1.0, 0.0, 0.0, -1.0, 0.0, 0.0, -1.0, 0.0, 0.0, -1.0, 0.0, 0.0, -1.0, 0.0, 0.0, -1.0, 0.0, 0.0, -1.0, 0.0, 0.0, -1.0, 0.0, 0.0, -1.0, 0.0, 0.0, -1.0, 0.0, 0.0, -1.0, 0.0, 0.0, -1.0, 0.0, 0.0, -1.0, 0.0, 0.0, -1.0, 0.0, 0.0, -1.0, 0.0, 0.0, -1.0, 0.0, 0.0, -1.0, 0.0, 0.0, -1.0, 0.0, 0.0, -1.0, 0.0, 0.0, -1.0, 0.0, 0.0, -1.0, 0.0, 0.0, -1.0, 0.0, 0.0, -1.0, 0.0, 0.0, -1.0, 0.0, 0.0, -1.0, 0.0, 0.0, -1.0, 0.0, 0.0, -1.0, 0.0, 0.0, -1.0, 0.0, 0.0, -1.0, 0.0, 0.0, -1.0, 0.0, 0.0, -1.0, 0.0, 0.0, -1.0, 0.0, 0.0, -1.0, 0.0, 0.0, -1.0, 0.0, 0.0, -1.0, 0.0, 0.0, -1.0, 0.0, 0.0, -1.0, 0.0, 0.0, -1.0, 0.0, 0.0, -1.0, 0.0, 0.0, -1.0, 0.0, 0.0, -1.0, 0.0, 0.0, -1.0, 0.0, 0.0, -1.0, 0.0, 0.0, -1.0, 0.0, 0.0, -1.0, 0.0, 0.0, -1.0, 0.0, 0.0, -1.0, 0.0, 0.0, -1.0, 0.0, 0.0, -1.0, 0.0, 0.0, -1.0, 0.0, 0.0, -1.0, 0.0, 0.0, -1.0, 0.0, 0.0, -1.0, 0.0, 0.0, -1.0, 0.0, 0.0, -1.0, 0.0, 0.0, -1.0, 0.0, 0.0, -1.0, 0.0, 0.0, -1.0, 0.0, 0.0, -1.0, 0.0, 0.0, -1.0, 0.0])] * 3)])
arm_armature = bpy.data.armatures.new('Armature')  # bones are not reproduced

# ---- objects
ob_armature = bpy.data.objects.new('Armature', arm_armature)
ob_door_wooden_dark_1 = bpy.data.objects.new('door-wooden-dark_1', me_door_wooden_dark_1)

# ---- transforms, parenting, visibility, modifiers, constraints
ob_armature.location = (-0.7, 0.0, 1.49)
ob_armature.rotation_euler = (-0.0, 1.571, 0.0)
ob_armature.show_in_front = True
ob_armature.lineart.crease_threshold = 0.0
ob_door_wooden_dark_1.parent = ob_armature
ob_door_wooden_dark_1.matrix_parent_inverse = Matrix(((7.55e-08, 0.0, -1.0, 1.49), (0.0, 1.0, 0.0, 0.0), (1.0, 0.0, 1.192e-07, 0.7), (0.0, 0.0, 0.0, 1.0)))
ob_door_wooden_dark_1.location = (-0.8, 0.23, 0.0)
ob_door_wooden_dark_1.rotation_euler = (1.571, -0.0, 0.0)
ob_door_wooden_dark_1.scale = (0.0465, 0.0465, 0.0465)
ob_door_wooden_dark_1.color = (0.8, 0.8, 0.8, 1.0)
ob_door_wooden_dark_1.lineart.crease_threshold = 0.0
_vg = ob_door_wooden_dark_1.vertex_groups.new(name='Bone')
for _i, _w in zip([0, 1, 2, 3, 4, 5, 6, 7, 8, 9, 10, 11, 12, 13, 14, 15, 16, 17, 18, 19, 20, 21, 22, 23, 24, 25, 26, 27, 28, 29, 30, 31, 32, 33, 34, 35, 36, 37, 38, 39, 40, 41, 42, 43, 44, 45, 46, 47, 48, 49, 50, 51, 52, 53, 54, 55, 56, 57, 58, 59, 60, 61, 62, 63, 64, 65, 66, 67, 68, 69, 70, 71, 72, 73, 74, 75, 76, 77, 78, 79, 80, 81, 82, 83, 84, 85, 86, 87, 88, 89, 90, 91, 92, 93, 94, 95, 96, 97, 98, 99, 100, 101, 102, 103, 104, 105, 106, 107, 108, 109, 110, 111, 112, 113, 114, 115, 116, 117, 118, 119, 120, 121, 122, 123, 124, 125, 126, 127, 128, 129, 130, 131, 132, 133, 134, 135, 136, 137, 138, 139, 140, 141, 142, 143, 144, 145, 146, 147, 148, 149, 150, 151, 152, 153, 154, 155, 156, 157, 158, 159, 160, 161, 162, 163, 164, 165, 166, 167, 168, 169, 170, 171, 172, 173, 174, 175, 176, 177, 178, 179, 180, 181, 182, 183, 184, 185, 186, 187, 188, 189, 190, 191, 192, 193, 194, 195, 196, 197, 198, 199, 200, 201, 202, 203, 204, 205, 206, 207, 208, 209, 210, 211, 212, 213, 214, 215, 216, 217, 218, 219, 220, 221, 222, 223, 224, 225, 226, 227, 228, 229, 230, 231, 232, 233, 234, 235, 236, 237, 238, 239, 240, 241, 242, 243, 244, 245, 246, 247, 248, 249, 250, 251, 252, 253, 254, 255, 256, 257, 258, 259, 260, 261, 262, 263, 264, 265, 266, 267, 268, 269, 270, 271, 272, 273, 274, 275, 276, 277, 278, 279], [1.0, 1.0, 1.0, 1.0, 1.0, 1.0, 1.0, 1.0, 1.0, 1.0, 1.0, 1.0, 1.0, 1.0, 1.0, 1.0, 1.0, 1.0, 1.0, 1.0, 1.0, 1.0, 1.0, 1.0, 1.0, 1.0, 1.0, 1.0, 1.0, 1.0, 1.0, 1.0, 1.0, 1.0, 1.0, 1.0, 1.0, 1.0, 1.0, 1.0, 1.0, 1.0, 1.0, 1.0, 1.0, 1.0, 1.0, 1.0, 1.0, 1.0, 1.0, 1.0, 1.0, 1.0, 1.0, 1.0, 1.0, 1.0, 1.0, 1.0, 1.0, 1.0, 1.0, 1.0, 1.0, 1.0, 1.0, 1.0, 1.0, 1.0, 1.0, 1.0, 1.0, 1.0, 1.0, 1.0, 1.0, 1.0, 1.0, 1.0, 1.0, 1.0, 1.0, 1.0, 1.0, 1.0, 1.0, 1.0, 1.0, 1.0, 1.0, 1.0, 1.0, 1.0, 1.0, 1.0, 1.0, 1.0, 1.0, 1.0, 1.0, 1.0, 1.0, 1.0, 1.0, 1.0, 1.0, 1.0, 1.0, 1.0, 1.0, 1.0, 1.0, 1.0, 1.0, 1.0, 1.0, 1.0, 1.0, 1.0, 1.0, 1.0, 1.0, 1.0, 1.0, 1.0, 1.0, 1.0, 1.0, 1.0, 1.0, 1.0, 1.0, 1.0, 1.0, 1.0, 1.0, 1.0, 1.0, 1.0, 1.0, 1.0, 1.0, 1.0, 1.0, 1.0, 1.0, 1.0, 1.0, 1.0, 1.0, 1.0, 1.0, 1.0, 1.0, 1.0, 1.0, 1.0, 1.0, 1.0, 1.0, 1.0, 1.0, 1.0, 1.0, 1.0, 1.0, 1.0, 1.0, 1.0, 1.0, 1.0, 1.0, 1.0, 1.0, 1.0, 1.0, 1.0, 1.0, 1.0, 1.0, 1.0, 1.0, 1.0, 1.0, 1.0, 1.0, 1.0, 1.0, 1.0, 1.0, 1.0, 1.0, 1.0, 1.0, 1.0, 1.0, 1.0, 1.0, 1.0, 1.0, 1.0, 1.0, 1.0, 1.0, 1.0, 1.0, 1.0, 1.0, 1.0, 1.0, 1.0, 1.0, 1.0, 1.0, 1.0, 1.0, 1.0, 1.0, 1.0, 1.0, 1.0, 1.0, 1.0, 1.0, 1.0, 1.0, 1.0, 1.0, 1.0, 1.0, 1.0, 1.0, 1.0, 1.0, 1.0, 1.0, 1.0, 1.0, 1.0, 1.0, 1.0, 1.0, 1.0, 1.0, 1.0, 1.0, 1.0, 1.0, 1.0, 1.0, 1.0, 1.0, 1.0, 1.0, 1.0, 1.0, 1.0, 1.0, 1.0, 1.0, 1.0, 1.0, 1.0, 1.0, 1.0, 1.0, 1.0, 1.0, 1.0, 1.0, 1.0, 1.0, 1.0, 1.0, 1.0, 1.0, 1.0, 1.0, 1.0]): _vg.add([_i], _w, 'REPLACE')
_m = ob_door_wooden_dark_1.modifiers.new('Armature', 'ARMATURE')
_m.object = ob_armature

# ---- collection membership
col_collection_1.objects.link(ob_armature)
col_collection_1.objects.link(ob_door_wooden_dark_1)

# ---- scene / render settings (as saved in the file)
scene.frame_start = 1; scene.frame_end = 30; scene.frame_set(1)
scene.render.engine = 'BLENDER_EEVEE_NEXT'
scene.render.resolution_percentage = 50
scene.render.fps = 25
scene.render.dither_intensity = 0.0
scene.cycles.use_denoising = False
scene.cycles.samples = 128
scene.cycles.sampling_pattern = 'TABULATED_SOBOL'
scene.cycles.light_sampling_threshold = 0.0
scene.cycles.use_adaptive_sampling = False
scene.cycles.use_light_tree = False
scene.cycles.blur_glossy = 0.0
scene.cycles.sample_clamp_indirect = 0.0
scene.view_settings.view_transform = 'Standard'
bpy.context.view_layer.update()

# ---- added for rendering (the .blend has no active camera and no usable light): camera, sun
cam_auto = bpy.data.cameras.new('AutoCamera')
cam_auto.lens = 50.0
cam_auto.sensor_width = 36.0
cam_auto.clip_end = 1000.0
ob_auto_camera = bpy.data.objects.new('AutoCamera', cam_auto)
scene.collection.objects.link(ob_auto_camera)
ob_auto_camera.location = (3.08426, -3.74291, 3.98161)
ob_auto_camera.rotation_euler = (1.09748, -7.21219e-08, 0.694738)
scene.camera = ob_auto_camera
light_auto_sun = bpy.data.lights.new('AutoSun', 'SUN')
light_auto_sun.energy = 3.0
light_auto_sun.angle = 0.0523599
ob_auto_sun = bpy.data.objects.new('AutoSun', light_auto_sun)
scene.collection.objects.link(ob_auto_sun)
ob_auto_sun.rotation_euler = (0.872665, 0.174533, 0.523599)
bpy.context.view_layer.update()
